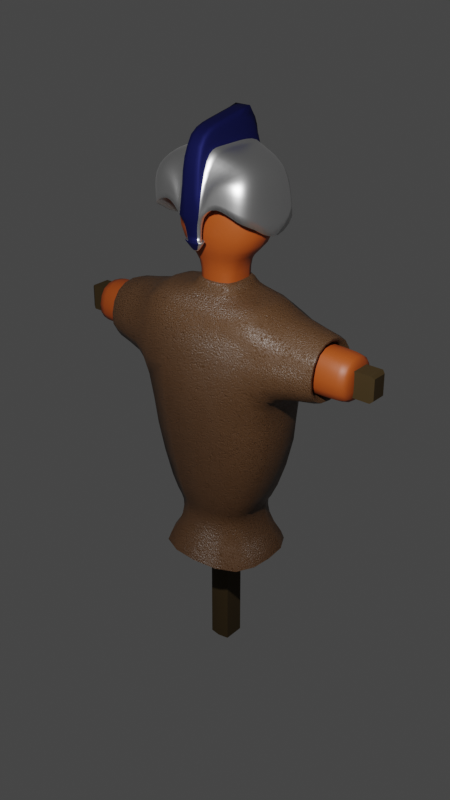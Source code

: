 # Source: Trainingspuppe3.0.blend  (saved by Blender 2.92.15; exported with 4.5.12 LTS)
import bpy
from mathutils import Matrix  # noqa: F401  (used for matrix-valued properties, if any)

bpy.ops.wm.read_factory_settings(use_empty=True)
scene = bpy.context.scene
scene.name = 'Scene'

# ---- collections
col_collection = bpy.data.collections.new('Collection'); scene.collection.children.link(col_collection)

# ---- images (referenced by path relative to the original .blend; pixels are not part of the script)
import os
ASSET_DIR = os.environ.get("B2B_ASSET_DIR", "")  # directory of the original .blend (textures are referenced by path, not embedded)
HERE = os.path.dirname(os.path.abspath(__file__))  # packed textures are extracted next to this script under _unpacked/

def load_image(name, relpath, width, height, colorspace="sRGB"):
    """Load a texture the original file referenced (path relative to the .blend, or extracted next to this script)."""
    p = next((c for c in (os.path.join(HERE, relpath), os.path.join(ASSET_DIR, relpath)) if relpath and os.path.exists(c)), "")
    if p:
        img = bpy.data.images.load(p, check_existing=True)
        img.name = name
    else:  # same state as the original file: an image datablock whose file is absent (Cycles renders it pink)
        img = bpy.data.images.new(name, width, height)
        img.source = "FILE"
        img.filepath = "//" + (relpath or name)
    img.colorspace_settings.name = colorspace
    return img
img_doll_leather_normal = load_image('Doll_Leather_Normal', 'Doll_Leather_Normal.png', 1024, 1024, 'sRGB')

# ---- materials (node trees are filled in below, after node groups)
mat_leather = bpy.data.materials.new('Leather')
mat_material_004 = bpy.data.materials.new('Material.004')
mat_material_004.alpha_threshold = 0.0
mat_material_004.line_color = (0.0, 0.0, 0.0, 1.0)
mat_material_005 = bpy.data.materials.new('Material.005')
mat_material_001 = bpy.data.materials.new('Material.001')
mat_material_002 = bpy.data.materials.new('Material.002')

# ---- node groups
ng_auto_smooth = bpy.data.node_groups.new('Auto Smooth', 'GeometryNodeTree')
_s = ng_auto_smooth.interface.new_socket(name='Geometry', in_out='OUTPUT', socket_type='NodeSocketGeometry')
_s = ng_auto_smooth.interface.new_socket(name='Geometry', in_out='INPUT', socket_type='NodeSocketGeometry')
_s = ng_auto_smooth.interface.new_socket(name='Angle', in_out='INPUT', socket_type='NodeSocketFloat')
_s.subtype = 'ANGLE'
_s.min_value = 0.0
_s.max_value = 3.142
ng_auto_smooth.is_modifier = True
_N = ng_auto_smooth.nodes; _L = ng_auto_smooth.links
n0 = _N.new('NodeGroupOutput'); n0.name = 'Group Output'; n0.location = (480, -100)
n1 = _N.new('NodeGroupInput'); n1.name = 'Group Input'; n1.location = (-420, -300)
n2 = _N.new('NodeGroupInput'); n2.name = 'Group Input.001'; n2.location = (-60, -100)
n3 = _N.new('GeometryNodeSetShadeSmooth'); n3.name = 'Set Shade Smooth'; n3.location = (120, -100)
n3.domain = 'EDGE'
n4 = _N.new('GeometryNodeSetShadeSmooth'); n4.name = 'Set Shade Smooth.001'; n4.location = (300, -100)
n5 = _N.new('GeometryNodeInputMeshEdgeAngle'); n5.name = 'Edge Angle'; n5.location = (-420, -220)
n6 = _N.new('GeometryNodeInputEdgeSmooth'); n6.name = 'Is Edge Smooth'; n6.location = (-60, -160)
n7 = _N.new('GeometryNodeInputShadeSmooth'); n7.name = 'Is Face Smooth'; n7.location = (-240, -340)
n8 = _N.new('FunctionNodeBooleanMath'); n8.name = 'Boolean Math'; n8.location = (-60, -220)
n9 = _N.new('FunctionNodeCompare'); n9.name = 'Compare'; n9.location = (-240, -180)
n9.operation = 'LESS_EQUAL'
_L.new(n5.outputs[0], n9.inputs[0])
_L.new(n4.outputs[0], n0.inputs[0])
_L.new(n1.outputs[1], n9.inputs[1])
_L.new(n9.outputs[0], n8.inputs[0])
_L.new(n7.outputs[0], n8.inputs[1])
_L.new(n2.outputs[0], n3.inputs[0])
_L.new(n6.outputs[0], n3.inputs[1])
_L.new(n3.outputs[0], n4.inputs[0])
_L.new(n8.outputs[0], n3.inputs[2])
n0.is_active_output = True

# ---- material node trees
mat_leather.use_nodes = True; mat_leather.node_tree.nodes.clear()
_N = mat_leather.node_tree.nodes; _L = mat_leather.node_tree.links
n0 = _N.new('ShaderNodeMapping'); n0.name = 'Mapping'; n0.location = (-613, 288)
n0.width = 240
n1 = _N.new('ShaderNodeTexCoord'); n1.name = 'Texture Coordinate'; n1.location = (-823, 271)
n2 = _N.new('ShaderNodeMix'); n2.name = 'Mix'; n2.location = (-83, 139)
n2.data_type = 'RGBA'
n2.inputs[0].default_value = 0.9
n3 = _N.new('ShaderNodeValToRGB'); n3.name = 'ColorRamp'; n3.location = (393, 97)
while len(n3.color_ramp.elements) > 1: n3.color_ramp.elements.remove(n3.color_ramp.elements[-1])
n3.color_ramp.elements[0].position = 0.0; n3.color_ramp.elements[0].color = (0.0, 0.0, 0.0, 1.0)
_e = n3.color_ramp.elements.new(0.05455); _e.color = (1.0, 1.0, 1.0, 1.0)
n4 = _N.new('ShaderNodeTexNoise'); n4.name = 'Noise Texture'; n4.location = (-294, 265)
n4.inputs[3].default_value = 16.0
n5 = _N.new('ShaderNodeMix'); n5.name = 'Mix.001'; n5.location = (307, 500)
n5.data_type = 'RGBA'
n5.blend_type = 'ADD'
n5.inputs[0].default_value = 1.0
n6 = _N.new('ShaderNodeTexVoronoi'); n6.name = 'Voronoi Texture'; n6.location = (147, 270)
n6.feature = 'DISTANCE_TO_EDGE'
n6.inputs[2].default_value = 30.0
n7 = _N.new('ShaderNodeValToRGB'); n7.name = 'ColorRamp.001'; n7.location = (574, 576)
while len(n7.color_ramp.elements) > 1: n7.color_ramp.elements.remove(n7.color_ramp.elements[-1])
n7.color_ramp.elements[0].position = 0.2; n7.color_ramp.elements[0].color = (0.2542, 0.1523, 0.0652, 1.0)
_e = n7.color_ramp.elements.new(0.4295); _e.color = (0.05635, 0.0224, 0.004837, 1.0)
_e = n7.color_ramp.elements.new(0.6591); _e.color = (0.08044, 0.04028, 0.01861, 1.0)
n8 = _N.new('ShaderNodeBsdfPrincipled'); n8.name = 'Principled BSDF'; n8.location = (1127, 302)
n8.distribution = 'GGX'
n8.subsurface_method = 'BURLEY'
n8.inputs[2].default_value = 0.4
n8.inputs[3].default_value = 1.45
n8.inputs[27].default_value = (0.0, 0.0, 0.0, 1.0)
n8.inputs[28].default_value = 1.0
n9 = _N.new('ShaderNodeOutputMaterial'); n9.name = 'Material Output'; n9.location = (1418, 303)
n10 = _N.new('ShaderNodeBump'); n10.name = 'Bump'; n10.location = (687, 13)
n10.inputs[0].default_value = 0.4
n10.inputs[1].default_value = 1.0
n10.inputs[2].default_value = 1.0
n11 = _N.new('ShaderNodeTexNoise'); n11.name = 'Noise Texture.001'; n11.location = (-294, 523)
n11.inputs[2].default_value = 30.0
n11.inputs[3].default_value = 16.0
n11.inputs[4].default_value = 0.65
n11.inputs[8].default_value = 0.3
n12 = _N.new('ShaderNodeBump'); n12.name = 'Bump.001'; n12.location = (907, -103)
n12.inputs[0].default_value = 0.1
n12.inputs[1].default_value = 1.0
n12.inputs[2].default_value = 1.0
n13 = _N.new('ShaderNodeTexImage'); n13.name = 'Image Texture'; n13.location = (1098, 849)
n13.image = img_doll_leather_normal
_L.new(n0.outputs[0], n4.inputs[0])
_L.new(n1.outputs[3], n0.inputs[0])
_L.new(n4.outputs[1], n2.inputs[6])
_L.new(n2.outputs[2], n6.inputs[0])
_L.new(n0.outputs[0], n2.inputs[7])
_L.new(n10.outputs[0], n12.inputs[4])
_L.new(n6.outputs[0], n3.inputs[0])
_L.new(n3.outputs[0], n10.inputs[3])
_L.new(n0.outputs[0], n11.inputs[0])
_L.new(n11.outputs[0], n5.inputs[6])
_L.new(n7.outputs[0], n8.inputs[0])
_L.new(n5.outputs[2], n7.inputs[0])
_L.new(n6.outputs[0], n5.inputs[7])
_L.new(n8.outputs[0], n9.inputs[0])
_L.new(n12.outputs[0], n8.inputs[5])
_L.new(n11.outputs[0], n12.inputs[3])
n9.is_active_output = True
mat_material_004.use_nodes = True; mat_material_004.node_tree.nodes.clear()
_N = mat_material_004.node_tree.nodes; _L = mat_material_004.node_tree.links
n0 = _N.new('ShaderNodeOutputMaterial'); n0.name = 'Material Output'; n0.location = (300, 300)
n1 = _N.new('ShaderNodeBsdfPrincipled'); n1.name = 'Principled BSDF'; n1.location = (10, 300)
n1.distribution = 'GGX'
n1.subsurface_method = 'BURLEY'
n1.inputs[1].default_value = 1.0
n1.inputs[2].default_value = 0.4
n1.inputs[3].default_value = 1.45
n1.inputs[27].default_value = (0.0, 0.0, 0.0, 1.0)
n1.inputs[28].default_value = 1.0
_L.new(n1.outputs[0], n0.inputs[0])
n0.is_active_output = True
mat_material_005.use_nodes = True; mat_material_005.node_tree.nodes.clear()
_N = mat_material_005.node_tree.nodes; _L = mat_material_005.node_tree.links
n0 = _N.new('ShaderNodeBsdfPrincipled'); n0.name = 'Principled BSDF'; n0.location = (10, 300)
n0.distribution = 'GGX'
n0.subsurface_method = 'BURLEY'
n0.inputs[0].default_value = (0.004629, 0.00657, 0.06371, 1.0)
n0.inputs[1].default_value = 0.7642
n0.inputs[2].default_value = 0.7075
n0.inputs[3].default_value = 1.45
n0.inputs[13].default_value = 0.3868
n0.inputs[27].default_value = (0.0, 0.0, 0.0, 1.0)
n0.inputs[28].default_value = 1.0
n1 = _N.new('ShaderNodeOutputMaterial'); n1.name = 'Material Output'; n1.location = (300, 300)
_L.new(n0.outputs[0], n1.inputs[0])
n1.is_active_output = True
mat_material_001.use_nodes = True; mat_material_001.node_tree.nodes.clear()
_N = mat_material_001.node_tree.nodes; _L = mat_material_001.node_tree.links
n0 = _N.new('ShaderNodeBsdfPrincipled'); n0.name = 'Principled BSDF'; n0.location = (10, 300)
n0.distribution = 'GGX'
n0.subsurface_method = 'BURLEY'
n0.inputs[0].default_value = (0.03106, 0.01827, 0.003476, 1.0)
n0.inputs[2].default_value = 0.8158
n0.inputs[3].default_value = 1.45
n0.inputs[13].default_value = 0.307
n0.inputs[27].default_value = (0.0, 0.0, 0.0, 1.0)
n0.inputs[28].default_value = 1.0
n1 = _N.new('ShaderNodeOutputMaterial'); n1.name = 'Material Output'; n1.location = (300, 300)
_L.new(n0.outputs[0], n1.inputs[0])
n1.is_active_output = True
mat_material_002.use_nodes = True; mat_material_002.node_tree.nodes.clear()
_N = mat_material_002.node_tree.nodes; _L = mat_material_002.node_tree.links
n0 = _N.new('ShaderNodeBsdfPrincipled'); n0.name = 'Principled BSDF'; n0.location = (10, 300)
n0.distribution = 'GGX'
n0.subsurface_method = 'BURLEY'
n0.inputs[0].default_value = (0.3032, 0.05295, 0.005225, 1.0)
n0.inputs[3].default_value = 1.45
n0.inputs[27].default_value = (0.0, 0.0, 0.0, 1.0)
n0.inputs[28].default_value = 1.0
n1 = _N.new('ShaderNodeOutputMaterial'); n1.name = 'Material Output'; n1.location = (300, 300)
_L.new(n0.outputs[0], n1.inputs[0])
n1.is_active_output = True

# ---- world
world_world = bpy.data.worlds.new('World'); scene.world = world_world
world_world.use_nodes = True; world_world.node_tree.nodes.clear()
_N = world_world.node_tree.nodes; _L = world_world.node_tree.links
n0 = _N.new('ShaderNodeOutputWorld'); n0.name = 'World Output'; n0.location = (300, 300)
n1 = _N.new('ShaderNodeBackground'); n1.name = 'Background'; n1.location = (10, 300)
n1.inputs[0].default_value = (0.05088, 0.05088, 0.05088, 1.0)
_L.new(n1.outputs[0], n0.inputs[0])
n0.is_active_output = True
world_world.color = (0.05088, 0.05088, 0.05088)
world_world.use_sun_shadow = False
world_world.sun_shadow_jitter_overblur = 0.0

# ---- lights
light_point = bpy.data.lights.new('Point', 'POINT')
light_point.transmission_factor = 0.0
light_point.energy = 1e+04
light_point.shadow_soft_size = 0.25
light_point.shadow_maximum_resolution = 0.006
light_point.use_absolute_resolution = True

# ---- meshes
me_cube = bpy.data.meshes.new('Cube')
me_cube.from_pydata([(0.2323, 0.1972, 2.995), (0.2323, -0.2, 2.995), (-0.2322, 0.1972, 2.995), (-0.2322, -0.2, 2.995), (1.487, 1.27, 2.742), (1.487, -1.273, 2.742), (-1.487, 1.27, 2.742), (-1.487, -1.273, 2.742), (1.019, 0.8698, 3.419), (1.019, -0.8725, 3.419), (-1.019, 0.8698, 3.419), (-1.019, -0.8725, 3.419), (0.8597, -0.7365, 2.967), (-0.8597, -0.7365, 2.967), (-0.8597, 0.7338, 2.967), (0.8597, 0.7338, 2.967), (0.9138, 0.7801, 3.95), (0.9138, -0.7828, 3.95), (-0.9138, 0.7801, 3.95), (-0.9138, -0.7828, 3.95), (0.9688, 0.8271, 4.232), (0.9688, -0.8298, 4.232), (-0.9688, 0.8271, 4.232), (-0.9688, -0.8298, 4.232), (1.226, 0.9016, 4.528), (1.226, -0.9044, 4.528), (-1.226, 0.9016, 4.528), (-1.226, -0.9044, 4.528), (1.7, 1.058, 6.237), (1.7, -1.06, 6.237), (-1.7, 1.058, 6.237), (-1.7, -1.06, 6.237), (1.7, 1.058, 7.48), (1.7, -1.172, 7.459), (-1.7, 1.058, 7.48), (-1.7, -1.172, 7.459), (1.138, 0.6505, 9.679), (1.138, -0.6532, 9.679), (-1.138, 0.6505, 9.679), (-1.138, -0.6532, 9.679), (-1.494, 0.854, 9.626), (1.495, 0.854, 9.614), (1.495, -1.212, 9.614), (-1.494, -1.212, 9.626), (1.929, 0.9102, 7.737), (1.929, -0.9129, 7.737), (-1.899, -0.9129, 7.743), (-1.899, 0.9102, 7.743), (1.766, 0.735, 9.284), (1.766, -0.7377, 9.284), (-1.795, 0.735, 9.294), (-1.795, -0.7377, 9.294), (2.949, 0.7447, 7.882), (2.949, -0.7474, 7.882), (-2.949, -0.7498, 7.88), (-2.949, 0.7471, 7.88), (2.949, 0.6013, 9.155), (2.949, -0.604, 9.155), (-2.949, 0.6033, 9.157), (-2.949, -0.606, 9.157), (2.767, 0.5349, 8.061), (2.767, -0.5376, 8.061), (-2.767, -0.5376, 8.061), (-2.767, 0.5349, 8.061), (2.767, 0.4318, 8.976), (2.767, -0.4346, 9.125), (-2.767, 0.4318, 8.976), (-2.767, -0.4346, 8.976), (0.6117, -0.597, 9.779), (-0.6117, -0.597, 9.779), (0.6117, 0.5942, 9.779), (-0.6117, 0.5942, 9.779), (1.039e-05, -0.2332, 2.995), (1.039e-05, 0.2305, 2.995), (1.039e-05, -1.486, 2.742), (1.039e-05, 1.483, 2.742), (1.039e-05, -1.018, 3.419), (1.039e-05, 1.016, 3.419), (1.039e-05, 0.8569, 2.967), (1.039e-05, -0.8597, 2.967), (1.039e-05, -0.9137, 3.95), (1.039e-05, 0.911, 3.95), (1.039e-05, -0.9686, 4.232), (1.039e-05, 0.9659, 4.232), (1.039e-05, -1.056, 4.528), (1.039e-05, 1.053, 4.528), (1.039e-05, -1.238, 6.237), (1.039e-05, 1.235, 6.237), (1.039e-05, -1.477, 7.517), (1.039e-05, 1.235, 7.48), (1.039e-05, -0.7624, 9.679), (1.039e-05, 0.7597, 9.679), (1.039e-05, -1.355, 9.249), (1.039e-05, 0.9973, 8.998), (1.039e-05, -0.6967, 9.779), (1.039e-05, 0.694, 9.779), (0.2323, -0.00136, 2.995), (-0.2322, -0.00136, 2.995), (1.645, -0.00136, 2.742), (-1.645, -0.00136, 2.742), (1.019, -0.00136, 3.419), (-1.019, -0.00136, 3.419), (0.8597, -0.00136, 2.967), (-0.8597, -0.00136, 2.967), (0.9138, -0.00136, 3.95), (-0.9138, -0.00136, 3.95), (0.9688, -0.00136, 4.232), (-0.9688, -0.00136, 4.232), (1.226, -0.00136, 4.528), (-1.226, -0.00136, 4.528), (1.881, -0.00136, 6.237), (-1.881, -0.00136, 6.237), (1.7, -0.00136, 7.288), (-1.7, -0.00136, 7.261), (1.323, -0.00136, 9.679), (-1.323, -0.00136, 9.679), (-1.494, -0.00136, 9.743), (1.495, -0.00136, 9.727), (1.929, -0.00136, 7.655), (-1.899, -0.00136, 7.564), (-1.795, -0.00136, 9.473), (1.766, -0.00136, 9.535), (2.949, -0.00136, 7.676), (-2.949, -0.00136, 7.733), (-2.949, -0.00136, 9.304), (2.949, -0.00136, 9.362), (2.767, -0.00136, 7.913), (-2.767, -0.00136, 7.956), (-2.767, -0.00136, 9.082), (2.767, -0.00136, 9.125), (0.6117, -0.00136, 9.779), (-0.6117, -0.00136, 9.779), (0.5548, -0.5415, 9.987), (-0.5548, -0.5415, 9.987), (0.5548, 0.5388, 9.987), (-0.5548, 0.5388, 9.987), (1.039e-05, -0.632, 9.987), (1.039e-05, 0.6293, 9.987), (0.5548, -0.00136, 9.987), (-0.5548, -0.00136, 9.987), (1.518, 0.9815, 8.519), (1.518, -1.231, 8.519), (-1.518, 0.9815, 8.519), (-1.518, -1.231, 8.519), (1.847, 1.057, 8.511), (1.847, -1.06, 8.511), (-1.847, 1.057, 8.519), (-1.847, -1.06, 8.519), (2.949, 0.8649, 8.519), (2.949, -0.8677, 8.519), (-2.949, 0.8678, 8.519), (-2.949, -0.8705, 8.519), (2.767, 0.6214, 8.519), (2.767, -0.6241, 8.519), (-2.767, 0.6214, 8.519), (-2.767, -0.6241, 8.519), (1.039e-05, 1.188, 8.519), (1.039e-05, -1.349, 8.519), (-3.012, -0.5141, 9.06), (-3.012, -0.6361, 7.977), (-3.012, 0.6334, 7.977), (-3.012, 0.5114, 9.06), (-3.012, -0.00136, 9.185), (-3.012, -0.00136, 7.852), (-3.012, 0.7357, 8.519), (-3.012, -0.7384, 8.519), (2.982, 0.5241, 9.073), (2.982, 0.6491, 7.964), (2.982, -0.6518, 7.964), (2.982, -0.5268, 9.149), (2.982, -0.00136, 9.254), (2.982, -0.00136, 7.784), (2.982, -0.7566, 8.519), (2.982, 0.7539, 8.519), (-0.4685, -0.4575, 10.0), (-0.4685, -0.00136, 10.0), (0.4685, -0.00136, 10.0), (0.4685, -0.4575, 10.0), (-0.4685, 0.4548, 10.0), (1.039e-05, 0.5312, 10.0), (0.4685, 0.4548, 10.0), (1.039e-05, -0.5339, 10.0)], [], [(79, 12, 5, 74), (99, 7, 11, 101), (103, 13, 7, 99), (102, 15, 4, 98), (78, 14, 6, 75), (101, 11, 19, 105), (74, 5, 9, 76), (75, 6, 10, 77), (98, 4, 8, 100), (73, 2, 14, 78), (96, 0, 15, 102), (97, 3, 13, 103), (72, 1, 12, 79), (105, 19, 23, 107), (76, 9, 17, 80), (77, 10, 18, 81), (100, 8, 16, 104), (82, 21, 25, 84), (80, 17, 21, 82), (81, 18, 22, 83), (104, 16, 20, 106), (85, 26, 30, 87), (83, 22, 26, 85), (106, 20, 24, 108), (107, 23, 27, 109), (111, 31, 35, 113), (108, 24, 28, 110), (109, 27, 31, 111), (84, 25, 29, 86), (93, 40, 38, 91), (86, 29, 33, 88), (87, 30, 34, 89), (110, 28, 32, 112), (114, 36, 70, 130), (117, 41, 36, 114), (116, 43, 39, 115), (92, 42, 37, 90), (157, 141, 42, 92), (141, 33, 45, 145), (142, 34, 47, 146), (156, 142, 40, 93), (147, 51, 59, 151), (121, 49, 57, 125), (112, 32, 44, 118), (116, 40, 50, 120), (143, 43, 51, 147), (113, 35, 46, 119), (140, 41, 48, 144), (117, 42, 49, 121), (171, 167, 60, 126), (173, 166, 64, 152), (145, 45, 53, 149), (119, 46, 54, 123), (120, 50, 58, 124), (146, 47, 55, 150), (144, 48, 56, 148), (118, 44, 52, 122), (170, 169, 65, 129), (165, 158, 67, 155), (172, 168, 61, 153), (163, 159, 62, 127), (162, 161, 66, 128), (164, 160, 63, 154), (130, 70, 134, 138), (115, 39, 69, 131), (90, 37, 68, 94), (91, 38, 71, 95), (36, 91, 95, 70), (39, 90, 94, 69), (71, 131, 139, 135), (140, 156, 93, 41), (143, 157, 92, 43), (43, 92, 90, 39), (28, 87, 89, 32), (31, 86, 88, 35), (41, 93, 91, 36), (27, 84, 86, 31), (20, 83, 85, 24), (24, 85, 87, 28), (16, 81, 83, 20), (19, 80, 82, 23), (23, 82, 84, 27), (8, 77, 81, 16), (11, 76, 80, 19), (3, 72, 79, 13), (0, 73, 78, 15), (4, 75, 77, 8), (7, 74, 76, 11), (15, 78, 75, 4), (13, 79, 74, 7), (95, 71, 135, 137), (38, 115, 131, 71), (69, 94, 136, 133), (158, 162, 128, 67), (160, 163, 127, 63), (166, 170, 129, 64), (45, 118, 122, 53), (51, 120, 124, 59), (47, 119, 123, 55), (168, 171, 126, 61), (41, 117, 121, 48), (34, 113, 119, 47), (43, 116, 120, 51), (33, 112, 118, 45), (48, 121, 125, 56), (40, 116, 115, 38), (42, 117, 114, 37), (37, 114, 130, 68), (29, 110, 112, 33), (26, 109, 111, 30), (25, 108, 110, 29), (30, 111, 113, 34), (22, 107, 109, 26), (21, 106, 108, 25), (17, 104, 106, 21), (9, 100, 104, 17), (18, 105, 107, 22), (2, 97, 103, 14), (1, 96, 102, 12), (5, 98, 100, 9), (10, 101, 105, 18), (12, 102, 98, 5), (14, 103, 99, 6), (6, 99, 101, 10), (70, 95, 137, 134), (131, 69, 133, 139), (94, 68, 132, 136), (68, 130, 138, 132), (35, 88, 157, 143), (32, 89, 156, 140), (161, 164, 154, 66), (169, 172, 153, 65), (159, 165, 155, 62), (44, 144, 148, 52), (50, 146, 150, 58), (49, 145, 149, 57), (167, 173, 152, 60), (32, 140, 144, 44), (35, 143, 147, 46), (46, 147, 151, 54), (89, 34, 142, 156), (40, 142, 146, 50), (42, 141, 145, 49), (88, 33, 141, 157), (72, 3, 97, 2, 73, 0, 96, 1), (54, 151, 165, 159), (58, 150, 164, 161), (55, 123, 163, 160), (59, 124, 162, 158), (150, 55, 160, 164), (124, 58, 161, 162), (123, 54, 159, 163), (151, 59, 158, 165), (52, 148, 173, 167), (57, 149, 172, 169), (53, 122, 171, 168), (56, 125, 170, 166), (149, 53, 168, 172), (125, 57, 169, 170), (148, 56, 166, 173), (122, 52, 167, 171), (136, 132, 177, 181), (138, 134, 180, 176), (133, 136, 181, 174), (135, 139, 175, 178), (134, 137, 179, 180), (137, 135, 178, 179), (132, 138, 176, 177), (139, 133, 174, 175)])
me_cube.polygons.foreach_set('use_smooth', [True] * 169)
_k = {(61, 126): 0.49804, (63, 127): 0.49804, (60, 152): 0.49804, (61, 153): 0.49804, (66, 154): 0.49804, (67, 155): 0.49804, (66, 128): 0.49804, (65, 129): 0.49804, (60, 126): 0.49804, (62, 127): 0.49804, (67, 128): 0.49804, (64, 129): 0.49804, (64, 152): 0.49804, (65, 153): 0.49804, (63, 154): 0.49804, (62, 155): 0.49804, (177, 181): 0.49804, (176, 180): 0.49804, (174, 181): 0.49804, (175, 178): 0.49804, (179, 180): 0.49804, (178, 179): 0.49804, (176, 177): 0.49804, (174, 175): 0.49804}
me_cube.attributes.new('crease_edge', 'FLOAT', 'EDGE').data.foreach_set('value', [_k.get((min(e.vertices), max(e.vertices)), 0.0) for e in me_cube.edges])
_uv = me_cube.uv_layers.new(name='UVMap')
_uv.uv.foreach_set('vector', [0.1836, 0.7153, 0.1821, 0.6473, 0.2305, 0.6013, 0.233, 0.719, 0.6676, 0.821, 0.6745, 0.7204, 0.7396, 0.7521, 0.7396, 0.821, 0.108, 0.7739, 0.1657, 0.781, 0.2021, 0.8325, 0.1008, 0.8325, 0.1244, 0.6402, 0.06675, 0.6331, 0.03094, 0.5768, 0.1322, 0.5768, 0.04886, 0.6988, 0.0503, 0.7668, 0.002494, 0.808, 0.0, 0.6903, 0.7396, 0.821, 0.7396, 0.7521, 0.7791, 0.7592, 0.7791, 0.8209, 0.6969, 0.0006087, 0.8154, 0.0009449, 0.7807, 0.05404, 0.6995, 0.05381, 0.2331, 0.0, 0.3511, 0.001365, 0.3149, 0.05699, 0.234, 0.05605, 0.5671, 0.5442, 0.6676, 0.5444, 0.6358, 0.5986, 0.5669, 0.5986, 0.09798, 0.7051, 0.09837, 0.7235, 0.0503, 0.7668, 0.04886, 0.6988, 0.1184, 0.6893, 0.1028, 0.6874, 0.06675, 0.6331, 0.1244, 0.6402, 0.114, 0.7254, 0.1295, 0.7273, 0.1657, 0.781, 0.108, 0.7739, 0.1344, 0.7096, 0.134, 0.6912, 0.1821, 0.6473, 0.1836, 0.7153, 0.7791, 0.8209, 0.7791, 0.7592, 0.7952, 0.7554, 0.7952, 0.8209, 0.6995, 0.05381, 0.7807, 0.05404, 0.7728, 0.09596, 0.7, 0.09576, 0.234, 0.05605, 0.3149, 0.05699, 0.3067, 0.0994, 0.2341, 0.09856, 0.5669, 0.5986, 0.6358, 0.5986, 0.6287, 0.6408, 0.5669, 0.6408, 0.6996, 0.118, 0.7768, 0.1183, 0.7965, 0.1418, 0.699, 0.1415, 0.7, 0.09576, 0.7728, 0.09596, 0.7768, 0.1183, 0.6996, 0.118, 0.2341, 0.09856, 0.3067, 0.0994, 0.3108, 0.1213, 0.2339, 0.1204, 0.5669, 0.6408, 0.6287, 0.6408, 0.6324, 0.6629, 0.5669, 0.6629, 0.2336, 0.1433, 0.3309, 0.1443, 0.3675, 0.2782, 0.2328, 0.277, 0.2339, 0.1204, 0.3108, 0.1213, 0.3309, 0.1443, 0.2336, 0.1433, 0.5669, 0.6629, 0.6324, 0.6629, 0.6384, 0.686, 0.567, 0.686, 0.4101, 0.6482, 0.4101, 0.5827, 0.4335, 0.5768, 0.4335, 0.6482, 0.7518, 0.6361, 0.7604, 0.5525, 0.8408, 0.5442, 0.8271, 0.6366, 0.567, 0.686, 0.6384, 0.686, 0.6509, 0.8203, 0.5672, 0.8201, 0.6682, 0.6357, 0.6687, 0.5643, 0.7604, 0.5525, 0.7518, 0.6361, 0.699, 0.1415, 0.7965, 0.1418, 0.8325, 0.2772, 0.6975, 0.2768, 0.2326, 0.4961, 0.3509, 0.5465, 0.3231, 0.5519, 0.233, 0.5511, 0.6975, 0.2768, 0.8325, 0.2772, 0.8315, 0.3738, 0.6957, 0.3781, 0.2328, 0.277, 0.3675, 0.2782, 0.3672, 0.3762, 0.2324, 0.375, 0.5672, 0.8201, 0.6509, 0.8203, 0.6509, 0.9186, 0.5671, 0.9034, 0.3439, 0.5907, 0.3949, 0.6051, 0.3915, 0.6469, 0.3449, 0.6471, 0.3444, 0.5772, 0.4101, 0.5768, 0.3949, 0.6051, 0.3439, 0.5907, 0.3443, 0.8135, 0.2482, 0.8135, 0.2926, 0.7853, 0.3436, 0.7997, 0.233, 0.6946, 0.2484, 0.5772, 0.2928, 0.6054, 0.2841, 0.6954, 0.6962, 0.4572, 0.8165, 0.4576, 0.8145, 0.5442, 0.6959, 0.5149, 0.8165, 0.4576, 0.8315, 0.3738, 0.851, 0.3958, 0.8435, 0.457, 0.3527, 0.4585, 0.3672, 0.3762, 0.3832, 0.3978, 0.3786, 0.4581, 0.2323, 0.4572, 0.3527, 0.4585, 0.3509, 0.5465, 0.2326, 0.4961, 0.5522, 0.4564, 0.558, 0.5176, 0.4679, 0.5063, 0.4665, 0.456, 0.9057, 0.7808, 0.9062, 0.7204, 1.0, 0.7299, 0.9995, 0.7793, 0.5671, 0.9034, 0.6509, 0.9186, 0.6393, 0.9386, 0.5672, 0.9321, 0.4504, 0.9168, 0.4372, 0.9836, 0.4031, 0.9714, 0.4196, 0.9143, 0.377, 0.8135, 0.4504, 0.8208, 0.4125, 0.8553, 0.3615, 0.8257, 0.7952, 0.813, 0.7974, 0.7204, 0.816, 0.7409, 0.8141, 0.813, 0.1128, 0.4582, 0.1147, 0.5453, 0.09358, 0.52, 0.08659, 0.4571, 0.9293, 0.6107, 0.9293, 0.7068, 0.8994, 0.6718, 0.9138, 0.612, 0.4335, 0.7291, 0.4339, 0.6762, 0.4511, 0.6841, 0.4508, 0.7277, 0.2138, 0.8765, 0.2147, 0.8325, 0.2323, 0.84, 0.2315, 0.8763, 0.8435, 0.457, 0.851, 0.3958, 0.9324, 0.4074, 0.9315, 0.4578, 0.8141, 0.813, 0.816, 0.7409, 0.8997, 0.7538, 0.8981, 0.813, 0.9965, 0.8954, 0.9969, 0.9511, 0.906, 0.9389, 0.9057, 0.8932, 0.3786, 0.4581, 0.3832, 0.3978, 0.4665, 0.4097, 0.4661, 0.4593, 0.08659, 0.4571, 0.09358, 0.52, 0.0004513, 0.5105, 0.0, 0.4588, 0.1733, 0.9046, 0.1742, 0.9767, 0.09586, 0.9636, 0.09363, 0.9046, 0.9484, 0.3226, 0.9499, 0.3641, 0.9332, 0.357, 0.9329, 0.3228, 0.1742, 0.8739, 0.1746, 0.8325, 0.1942, 0.8395, 0.1938, 0.8745, 0.9496, 0.04836, 0.95, 0.09271, 0.9332, 0.08577, 0.9329, 0.04921, 0.4526, 0.6278, 0.4529, 0.6762, 0.4337, 0.6675, 0.4335, 0.6266, 0.4101, 0.7601, 0.4115, 0.7196, 0.4316, 0.7258, 0.4304, 0.7601, 0.2128, 0.8755, 0.2138, 0.9182, 0.195, 0.9117, 0.1942, 0.8756, 0.9329, 0.1398, 0.9329, 0.09271, 0.9494, 0.0971, 0.9494, 0.1398, 0.3436, 0.7997, 0.2926, 0.7853, 0.2981, 0.7439, 0.3448, 0.7438, 0.2841, 0.6954, 0.2928, 0.6054, 0.2982, 0.6472, 0.2904, 0.6956, 0.233, 0.5511, 0.3231, 0.5519, 0.2817, 0.56, 0.2331, 0.5594, 0.1433, 0.5517, 0.233, 0.5511, 0.2331, 0.5594, 0.185, 0.5599, 0.2926, 0.7853, 0.2841, 0.6954, 0.2904, 0.6956, 0.2981, 0.7439, 0.9329, 0.2811, 0.9329, 0.234, 0.9491, 0.234, 0.9491, 0.2767, 0.1128, 0.4582, 0.2323, 0.4572, 0.2326, 0.4961, 0.1147, 0.5453, 0.5772, 0.4566, 0.6962, 0.4572, 0.6959, 0.5149, 0.5789, 0.5442, 0.2482, 0.8135, 0.233, 0.6946, 0.2841, 0.6954, 0.2926, 0.7853, 0.09884, 0.2779, 0.2328, 0.277, 0.2324, 0.375, 0.09851, 0.3759, 0.5645, 0.2761, 0.6975, 0.2768, 0.6957, 0.3781, 0.5635, 0.3727, 0.1147, 0.5453, 0.2326, 0.4961, 0.233, 0.5511, 0.1433, 0.5517, 0.6032, 0.1411, 0.699, 0.1415, 0.6975, 0.2768, 0.5645, 0.2761, 0.1577, 0.1211, 0.2339, 0.1204, 0.2336, 0.1433, 0.1371, 0.1441, 0.1371, 0.1441, 0.2336, 0.1433, 0.2328, 0.277, 0.09884, 0.2779, 0.1622, 0.09923, 0.2341, 0.09856, 0.2339, 0.1204, 0.1577, 0.1211, 0.6287, 0.09538, 0.7, 0.09576, 0.6996, 0.118, 0.624, 0.1176, 0.624, 0.1176, 0.6996, 0.118, 0.699, 0.1415, 0.6032, 0.1411, 0.1539, 0.0568, 0.234, 0.05605, 0.2341, 0.09856, 0.1622, 0.09923, 0.62, 0.05339, 0.6995, 0.05381, 0.7, 0.09576, 0.6287, 0.09538, 0.1295, 0.7273, 0.1344, 0.7096, 0.1836, 0.7153, 0.1657, 0.781, 0.1028, 0.6874, 0.09798, 0.7051, 0.04886, 0.6988, 0.06675, 0.6331, 0.1161, 0.001089, 0.2331, 0.0, 0.234, 0.05605, 0.1539, 0.0568, 0.5809, 0.0, 0.6969, 0.0006087, 0.6995, 0.05381, 0.62, 0.05339, 0.06675, 0.6331, 0.04886, 0.6988, 0.0, 0.6903, 0.03094, 0.5768, 0.1657, 0.781, 0.1836, 0.7153, 0.233, 0.719, 0.2021, 0.8325, 0.2331, 0.5594, 0.2817, 0.56, 0.2773, 0.5768, 0.2332, 0.5762, 0.3947, 0.785, 0.3436, 0.7997, 0.3448, 0.7438, 0.3914, 0.7436, 0.9458, 0.5442, 0.9457, 0.5918, 0.9293, 0.5922, 0.9293, 0.549, 0.4115, 0.8006, 0.4101, 0.7601, 0.4304, 0.7601, 0.4316, 0.7943, 0.4529, 0.5768, 0.4526, 0.6278, 0.4335, 0.6266, 0.4337, 0.5835, 0.9499, 0.2811, 0.9484, 0.3226, 0.9329, 0.3228, 0.9342, 0.2885, 0.1742, 0.8325, 0.1733, 0.9046, 0.09363, 0.9046, 0.09586, 0.8456, 0.9969, 0.8357, 0.9965, 0.8954, 0.9057, 0.8932, 0.906, 0.8442, 0.816, 0.8851, 0.8141, 0.813, 0.8981, 0.813, 0.8997, 0.8722, 0.4339, 0.778, 0.4335, 0.7291, 0.4508, 0.7277, 0.4511, 0.7681, 0.9141, 0.5442, 0.9293, 0.6107, 0.9138, 0.612, 0.8886, 0.5559, 0.7976, 0.8967, 0.7952, 0.813, 0.8141, 0.813, 0.816, 0.8851, 0.4504, 0.8208, 0.4504, 0.9168, 0.4196, 0.9143, 0.4125, 0.8553, 0.4746, 0.9169, 0.5671, 0.9034, 0.5672, 0.9321, 0.4951, 0.9386, 0.9062, 0.8357, 0.9057, 0.7808, 0.9995, 0.7793, 1.0, 0.8242, 0.41, 0.813, 0.3443, 0.8135, 0.3436, 0.7997, 0.3947, 0.785, 0.2484, 0.5772, 0.3444, 0.5772, 0.3439, 0.5907, 0.2928, 0.6054, 0.2928, 0.6054, 0.3439, 0.5907, 0.3449, 0.6471, 0.2982, 0.6472, 0.4834, 0.8203, 0.5672, 0.8201, 0.5671, 0.9034, 0.4746, 0.9169, 0.6676, 0.7071, 0.6682, 0.6357, 0.7518, 0.6361, 0.759, 0.7199, 0.4956, 0.686, 0.567, 0.686, 0.5672, 0.8201, 0.4834, 0.8203, 0.759, 0.7199, 0.7518, 0.6361, 0.8271, 0.6366, 0.8408, 0.7204, 0.4101, 0.7137, 0.4101, 0.6482, 0.4335, 0.6482, 0.4335, 0.7196, 0.5014, 0.6629, 0.5669, 0.6629, 0.567, 0.686, 0.4956, 0.686, 0.5051, 0.6408, 0.5669, 0.6408, 0.5669, 0.6629, 0.5014, 0.6629, 0.4981, 0.5986, 0.5669, 0.5986, 0.5669, 0.6408, 0.5051, 0.6408, 0.7791, 0.8827, 0.7791, 0.8209, 0.7952, 0.8209, 0.7952, 0.8864, 0.09837, 0.7235, 0.114, 0.7254, 0.108, 0.7739, 0.0503, 0.7668, 0.134, 0.6912, 0.1184, 0.6893, 0.1244, 0.6402, 0.1821, 0.6473, 0.4665, 0.5444, 0.5671, 0.5442, 0.5669, 0.5986, 0.4981, 0.5986, 0.7396, 0.8899, 0.7396, 0.821, 0.7791, 0.8209, 0.7791, 0.8827, 0.1821, 0.6473, 0.1244, 0.6402, 0.1322, 0.5768, 0.2305, 0.6013, 0.0503, 0.7668, 0.108, 0.7739, 0.1008, 0.8325, 0.002494, 0.808, 0.6745, 0.9215, 0.6676, 0.821, 0.7396, 0.821, 0.7396, 0.8899, 0.185, 0.5599, 0.2331, 0.5594, 0.2332, 0.5762, 0.1896, 0.5767, 0.9329, 0.234, 0.9329, 0.1869, 0.9491, 0.1913, 0.9491, 0.234, 0.9457, 0.5918, 0.9458, 0.6406, 0.9293, 0.6365, 0.9293, 0.5922, 0.9329, 0.1869, 0.9329, 0.1398, 0.9494, 0.1398, 0.9494, 0.1825, 0.5635, 0.3727, 0.6957, 0.3781, 0.6962, 0.4572, 0.5772, 0.4566, 0.09851, 0.3759, 0.2324, 0.375, 0.2323, 0.4572, 0.1128, 0.4582, 0.2138, 0.8325, 0.2128, 0.8755, 0.1942, 0.8756, 0.195, 0.8393, 0.95, 0.0, 0.9496, 0.04836, 0.9329, 0.04921, 0.9332, 0.002513, 0.1746, 0.9172, 0.1742, 0.8739, 0.1938, 0.8745, 0.1942, 0.911, 0.08071, 0.397, 0.08659, 0.4571, 0.0, 0.4588, 0.0004513, 0.4093, 0.375, 0.5211, 0.3786, 0.4581, 0.4661, 0.4593, 0.4665, 0.5112, 0.8388, 0.5179, 0.8435, 0.457, 0.9315, 0.4578, 0.9329, 0.508, 0.2147, 0.9203, 0.2138, 0.8765, 0.2315, 0.8763, 0.2323, 0.9124, 0.09851, 0.3759, 0.1128, 0.4582, 0.08659, 0.4571, 0.08071, 0.397, 0.5635, 0.3727, 0.5772, 0.4566, 0.5522, 0.4564, 0.5492, 0.395, 0.5492, 0.395, 0.5522, 0.4564, 0.4665, 0.456, 0.4674, 0.4054, 0.2324, 0.375, 0.3672, 0.3762, 0.3527, 0.4585, 0.2323, 0.4572, 0.3509, 0.5465, 0.3527, 0.4585, 0.3786, 0.4581, 0.375, 0.5211, 0.9293, 0.7068, 0.8432, 0.7163, 0.8408, 0.7029, 0.8994, 0.6718, 0.6957, 0.3781, 0.8315, 0.3738, 0.8165, 0.4576, 0.6962, 0.4572, 0.1344, 0.7096, 0.1295, 0.7273, 0.114, 0.7254, 0.09837, 0.7235, 0.09798, 0.7051, 0.1028, 0.6874, 0.1184, 0.6893, 0.134, 0.6912, 0.09363, 0.9604, 0.05166, 0.97, 0.05441, 0.9595, 0.09001, 0.9514, 0.009682, 0.8535, 0.05166, 0.8325, 0.05441, 0.843, 0.01881, 0.8608, 0.8997, 0.8722, 0.8981, 0.813, 0.9043, 0.813, 0.9057, 0.8632, 0.009682, 0.9491, 0.0, 0.9013, 0.0106, 0.9013, 0.01881, 0.9419, 0.05166, 0.8325, 0.09363, 0.842, 0.09001, 0.851, 0.05441, 0.843, 0.0, 0.9013, 0.009682, 0.8535, 0.01881, 0.8608, 0.0106, 0.9013, 0.8981, 0.813, 0.8997, 0.7538, 0.9057, 0.7628, 0.9043, 0.813, 0.05166, 0.97, 0.009682, 0.9491, 0.01881, 0.9419, 0.05441, 0.9595, 0.33, 0.9497, 0.2789, 0.9455, 0.2813, 0.937, 0.3258, 0.9408, 0.2615, 0.8201, 0.3155, 0.8135, 0.3132, 0.8219, 0.2604, 0.8262, 0.3615, 0.836, 0.3615, 0.8973, 0.3533, 0.895, 0.3533, 0.8416, 0.236, 0.912, 0.233, 0.8617, 0.2413, 0.864, 0.2439, 0.9078, 0.3155, 0.8135, 0.3615, 0.836, 0.3533, 0.8416, 0.3132, 0.8219, 0.233, 0.8617, 0.2615, 0.8201, 0.2604, 0.8262, 0.2413, 0.864, 0.2789, 0.9455, 0.236, 0.912, 0.2439, 0.9078, 0.2813, 0.937, 0.3615, 0.8973, 0.33, 0.9497, 0.3258, 0.9408, 0.3533, 0.895, 0.8391, 0.9955, 0.7952, 0.9882, 0.8021, 0.9815, 0.8391, 0.9876, 0.7952, 0.9459, 0.7952, 0.9036, 0.8021, 0.9101, 0.8021, 0.9458, 0.8829, 0.9886, 0.8391, 0.9955, 0.8391, 0.9876, 0.8761, 0.9818, 0.8829, 0.904, 0.8829, 0.9463, 0.8761, 0.9461, 0.8761, 0.9104, 0.7952, 0.9036, 0.8391, 0.8967, 0.8391, 0.9042, 0.8021, 0.9101, 0.8391, 0.8967, 0.8829, 0.904, 0.8761, 0.9104, 0.8391, 0.9042, 0.7952, 0.9882, 0.7952, 0.9459, 0.8021, 0.9458, 0.8021, 0.9815, 0.8829, 0.9463, 0.8829, 0.9886, 0.8761, 0.9818, 0.8761, 0.9461])
me_cube.materials.append(mat_leather)
me_cube.use_remesh_preserve_volume = False
me_cube.use_remesh_preserve_attributes = False
me_cube.use_mirror_vertex_groups = False
me_cube.update()
me_cube_005 = bpy.data.meshes.new('Cube.005')
me_cube_005.from_pydata([(0.7468, 0.9253, -0.04873), (1.012, 1.214, -1.069), (0.7468, -0.9252, -0.04873), (1.012, -1.214, -1.069), (-0.6891, 0.9133, -0.04873), (-1.058, 1.329, -1.069), (-0.6891, -0.9132, -0.04873), (-1.058, -1.329, -1.069), (-1.058, 0.27, -1.069), (-1.058, -0.2537, -1.069), (1.156, 0.1949, 0.657), (1.156, -0.1947, 0.657), (-1.019, -0.2024, 0.489), (-1.019, 0.2026, 0.489), (1.2, -0.2538, -1.069), (1.2, 0.2701, -1.069), (0.928, -0.2253, 0.3175), (-0.8703, -0.2252, 0.3175), (-0.8703, 0.2519, 0.3175), (0.928, 0.2521, 0.3175), (0.02887, 1.458, -1.66), (-0.1233, -1.107, 0.1432), (0.02887, -1.458, -1.661), (-0.1233, 1.107, 0.1432), (0.9675, -1.152, -1.063), (0.9675, 1.154, -1.063), (-0.5901, 0.1949, 0.9806), (-0.5901, -0.1947, 0.9806), (0.02887, -0.2229, 0.3175), (0.02887, 0.249, 0.3175), (-0.9097, 1.138, -1.063), (-0.9097, -1.136, -1.063), (-0.9097, 0.2334, -1.063), (-0.9097, -0.2182, -1.063), (0.9675, -0.2186, -1.063), (0.9675, 0.2339, -1.063), (0.02887, 1.264, -1.691), (0.02887, -1.263, -1.692), (1.116, -0.2022, -1.654), (1.116, 0.2183, -1.654), (0.9112, -0.1633, -1.654), (0.9112, 0.178, -1.654), (1.017, -0.03999, -1.915), (1.017, 0.05565, -1.915), (0.9112, -0.04009, -1.915), (0.9112, 0.05535, -1.915), (0.8513, 0.2573, -1.627), (0.8513, -0.2429, -1.627), (1.175, 0.3163, -1.627), (1.175, -0.2998, -1.627), (0.8861, -0.1953, -1.637), (0.8861, 0.2098, -1.637), (1.141, 0.2576, -1.637), (1.141, -0.2414, -1.637), (0.5722, -1.341, -1.201), (0.4784, 1.063, 0.1432), (0.2829, 0.1949, 0.8188), (0.2829, -0.1947, 0.8188), (0.4784, -0.2242, 0.3175), (0.4784, 0.2506, 0.3175), (0.4982, -1.164, -1.203), (0.5722, 1.345, -1.223), (0.4784, -1.063, 0.1432), (0.4982, 1.169, -1.226), (0.9675, -0.7002, -0.6585), (1.116, -0.649, -0.6895), (0.9675, 0.7382, -0.6585), (1.116, 0.6591, -0.6895), (0.794, -0.9486, -0.7423), (0.794, 0.9569, -0.7465), (-0.6338, 0.8408, -0.8413), (-0.6338, -0.8368, -0.8409), (-0.824, 0.2956, -0.7384), (-0.824, -0.2849, -0.7385), (0.9112, -0.2128, -0.6925), (0.9112, 0.2321, -0.6925), (-0.05889, 1.042, -1.065), (-0.05889, -1.039, -1.062), (0.4406, -1.034, -0.9034), (0.4406, 1.038, -0.9145), (0.9414, -0.6718, -0.6361), (0.937, 0.6921, -0.6395), (0.4289, -0.6032, -0.1163), (0.4289, 0.6154, -0.1163), (-0.4783, 0.4538, -0.1163), (-0.4783, -0.4467, -0.1163), (-0.7637, 0.2259, -0.1163), (-0.7637, -0.2185, -0.1163), (0.6733, -0.1547, -0.1163), (0.6733, 0.1739, -0.1163), (-0.2334, 0.6794, -0.1163), (-0.2334, -0.6746, -0.1163), (0.1734, -0.7173, -0.1163), (0.1734, 0.7236, -0.1163), (0.6171, -0.4337, -0.1163), (0.6171, 0.4442, -0.1163), (0.1101, -0.2028, 0.1043), (0.1101, 0.2135, 0.1043), (-0.1421, 0.1597, 0.1043), (-0.1421, -0.1507, 0.1043), (-0.2172, 0.07567, 0.1043), (-0.2172, -0.06658, 0.1043), (0.1778, -0.04736, 0.1043), (0.1778, 0.06026, 0.1043), (-0.07094, 0.2397, 0.1043), (-0.07094, -0.2314, 0.1043), (0.03785, -0.2457, 0.1043), (0.03785, 0.2546, 0.1043), (0.1613, -0.1409, 0.1043), (0.1613, 0.1512, 0.1043), (1.047, 1.261, -0.3101), (-0.9634, 1.237, -0.3101), (-1.064, 0.29, -0.2141), (-0.04284, 1.384, -0.5095), (0.595, 1.407, -0.2907), (-0.9634, -1.237, -0.3101), (1.047, -1.261, -0.3101), (-1.064, -0.2667, -0.2141), (-0.04284, -1.384, -0.5102), (0.595, -1.408, -0.2801), (1.135, 0.3816, -0.2706), (1.141, -0.3711, -0.2934)], [], [(28, 17, 6, 21), (118, 21, 6, 115), (112, 18, 4, 111), (8, 5, 30, 32), (14, 16, 2, 121), (114, 55, 0, 110), (15, 19, 10), (15, 10, 11, 14), (7, 9, 33, 31), (9, 117, 17, 12), (9, 12, 13, 8), (29, 18, 13, 26), (26, 13, 12, 27), (115, 6, 17, 117), (14, 11, 16), (27, 12, 17, 28), (23, 4, 18, 29), (5, 20, 36, 30), (1, 110, 120, 67), (8, 13, 18, 112), (54, 22, 37, 60), (55, 23, 29, 59), (57, 27, 28, 58), (56, 26, 27, 57), (59, 29, 26, 56), (1, 67, 66, 25), (111, 4, 23, 113), (9, 8, 32, 33), (119, 62, 21, 118), (58, 28, 21, 62), (22, 7, 31, 37), (15, 14, 38, 39), (14, 65, 64, 34), (61, 1, 25, 63), (47, 46, 45, 44), (14, 34, 40, 38), (35, 15, 39, 41), (34, 35, 41, 40), (43, 42, 44, 45), (46, 48, 43, 45), (48, 49, 42, 43), (49, 47, 44, 42), (53, 50, 47, 49), (52, 53, 49, 48), (51, 52, 48, 46), (50, 51, 46, 47), (40, 41, 51, 50), (41, 39, 52, 51), (39, 38, 53, 52), (38, 40, 50, 53), (20, 61, 63, 36), (16, 58, 62, 2), (116, 2, 62, 119), (19, 59, 56, 10), (10, 56, 57, 11), (11, 57, 58, 16), (0, 55, 59, 19), (3, 54, 60, 24), (113, 23, 55, 114), (24, 60, 78, 68), (64, 65, 3, 24), (67, 120, 15), (66, 67, 15, 35), (65, 121, 116, 3), (25, 66, 81, 69), (64, 24, 68, 80), (33, 32, 72, 73), (60, 37, 77, 78), (36, 63, 79, 76), (32, 30, 70, 72), (66, 35, 75, 81), (31, 33, 73, 71), (37, 31, 71, 77), (34, 64, 80, 74), (30, 36, 76, 70), (63, 25, 69, 79), (35, 34, 74, 75), (80, 68, 82, 94), (76, 79, 93, 90), (81, 75, 89, 95), (75, 74, 88, 89), (72, 70, 84, 86), (73, 72, 86, 87), (71, 73, 87, 85), (69, 81, 95, 83), (74, 80, 94, 88), (68, 78, 92, 82), (78, 77, 91, 92), (77, 71, 85, 91), (79, 69, 83, 93), (70, 76, 90, 84), (86, 84, 98, 100), (87, 86, 100, 101), (85, 87, 101, 99), (83, 95, 109, 97), (88, 94, 108, 102), (82, 92, 106, 96), (92, 91, 105, 106), (91, 85, 99, 105), (93, 83, 97, 107), (84, 90, 104, 98), (94, 82, 96, 108), (90, 93, 107, 104), (95, 89, 103, 109), (89, 88, 102, 103), (104, 107, 98), (106, 99, 96), (98, 97, 103), (103, 102, 98), (101, 100, 99), (102, 96, 99), (99, 100, 98), (98, 107, 97), (108, 96, 102), (105, 99, 106), (98, 102, 99), (103, 97, 109), (20, 113, 114, 61), (5, 111, 113, 20), (61, 114, 110, 1), (8, 112, 111, 5), (3, 116, 119, 54), (54, 119, 118, 22), (7, 115, 117, 9), (22, 118, 115, 7), (15, 120, 0, 19), (120, 110, 0), (116, 121, 2), (121, 65, 14)])
me_cube_005.polygons.foreach_set('use_smooth', [True] * 129)
me_cube_005.polygons.foreach_set('material_index', [0, 0, 0, 0, 0, 0, 1, 1, 0, 1, 1, 1, 1, 0, 1, 1, 0, 0, 0, 1, 0, 0, 1, 1, 1, 0, 0, 0, 0, 0, 0, 1, 0, 0, 0, 0, 0, 0, 0, 0, 1, 0, 0, 1, 0, 0, 0, 0, 0, 0, 0, 0, 0, 1, 1, 1, 0, 0, 0, 0, 0, 0, 0, 0, 0, 0, 0, 0, 0, 0, 0, 0, 0, 0, 0, 0, 0, 0, 0, 0, 0, 0, 0, 0, 0, 0, 0, 0, 0, 0, 0, 0, 0, 0, 0, 0, 0, 0, 0, 0, 0, 0, 0, 0, 0, 0, 0, 0, 0, 0, 0, 0, 0, 0, 0, 0, 0, 0, 0, 0, 0, 0, 0, 0, 0, 0, 0, 0, 0])
_k = {(5, 20): 1.0, (3, 54): 1.0, (8, 9): 1.0, (14, 15): 1.0, (10, 15): 0.29804, (11, 14): 0.29804, (25, 66): 0.4, (32, 33): 0.4, (10, 56): 0.64706, (11, 57): 0.64706, (8, 112): 1.0, (15, 19): 1.0, (16, 58): 1.0, (19, 59): 1.0, (24, 60): 0.4, (20, 61): 1.0, (7, 22): 1.0, (31, 37): 0.4, (30, 36): 0.4, (13, 26): 0.64706, (12, 27): 0.64706, (1, 67): 1.0, (17, 28): 1.0, (18, 29): 1.0, (5, 8): 1.0, (9, 117): 1.0, (26, 27): 1.0, (36, 63): 0.4, (7, 9): 1.0, (34, 35): 0.4, (14, 65): 1.0, (14, 16): 1.0, (30, 32): 0.4, (31, 33): 0.4, (34, 64): 0.4, (38, 39): 1.0, (40, 41): 1.0, (39, 41): 1.0, (38, 40): 1.0, (47, 49): 0.8, (48, 49): 0.8, (46, 48): 0.8, (46, 47): 0.8, (50, 51): 0.49804, (51, 52): 0.49804, (52, 53): 0.49804, (50, 53): 0.49804, (22, 54): 1.0, (26, 56): 0.64706, (27, 57): 0.64706, (28, 58): 1.0, (29, 59): 1.0, (37, 60): 0.4, (1, 61): 1.0, (25, 63): 0.4, (24, 64): 0.4, (3, 65): 1.0, (35, 66): 0.4, (15, 67): 1.0, (72, 73): 0.49804, (69, 81): 0.49804, (68, 78): 0.49804, (71, 77): 0.49804, (70, 76): 0.49804, (76, 79): 0.49804, (74, 75): 0.49804, (70, 72): 0.49804, (71, 73): 0.49804, (74, 80): 0.49804, (77, 78): 0.49804, (69, 79): 0.49804, (68, 80): 0.49804, (75, 81): 0.49804, (100, 101): 1.0, (97, 109): 1.0, (96, 106): 1.0, (99, 105): 1.0, (98, 104): 1.0, (104, 107): 1.0, (102, 103): 1.0, (98, 100): 1.0, (99, 101): 1.0, (102, 108): 1.0, (105, 106): 1.0, (97, 107): 1.0, (96, 108): 1.0, (103, 109): 1.0, (18, 112): 1.0, (17, 117): 1.0}
me_cube_005.attributes.new('crease_edge', 'FLOAT', 'EDGE').data.foreach_set('value', [_k.get((min(e.vertices), max(e.vertices)), 0.0) for e in me_cube_005.edges])
_uv = me_cube_005.uv_layers.new(name='UVMap')
_uv.uv.foreach_set('vector', [0.75, 0.6694, 0.875, 0.6694, 0.875, 0.75, 0.75, 0.75, 0.5, 0.875, 0.625, 0.875, 0.625, 1.0, 0.5, 1.0, 0.5, 0.1717, 0.625, 0.1717, 0.625, 0.25, 0.5, 0.25, 0.375, 0.1717, 0.375, 0.25, 0.375, 0.25, 0.375, 0.1717, 0.375, 0.6694, 0.625, 0.6694, 0.625, 0.75, 0.4929, 0.7226, 0.5, 0.4375, 0.625, 0.4375, 0.625, 0.5, 0.5, 0.5, 0.375, 0.5783, 0.625, 0.5783, 0.625, 0.5833, 0.375, 0.5833, 0.625, 0.5833, 0.625, 0.6667, 0.375, 0.6667, 0.375, 0.0, 0.375, 0.08062, 0.375, 0.08062, 0.375, 0.0, 0.375, 0.08062, 0.5, 0.08062, 0.625, 0.08062, 0.5776, 0.08333, 0.375, 0.08333, 0.5776, 0.08333, 0.5776, 0.1667, 0.375, 0.1667, 0.75, 0.5783, 0.875, 0.5783, 0.8913, 0.5806, 0.75, 0.5833, 0.75, 0.5833, 0.8913, 0.5806, 0.8913, 0.6685, 0.75, 0.6667, 0.5, 0.0, 0.625, 0.0, 0.625, 0.08062, 0.5, 0.08062, 0.375, 0.6667, 0.625, 0.6667, 0.625, 0.6694, 0.75, 0.6667, 0.8913, 0.6685, 0.875, 0.6694, 0.75, 0.6694, 0.75, 0.5, 0.875, 0.5, 0.875, 0.5783, 0.75, 0.5783, 0.375, 0.25, 0.375, 0.375, 0.375, 0.375, 0.375, 0.25, 0.375, 0.5, 0.5, 0.5, 0.497, 0.5258, 0.375, 0.5503, 0.375, 0.1667, 0.5776, 0.1667, 0.625, 0.1717, 0.5, 0.1692, 0.375, 0.8125, 0.375, 0.875, 0.375, 0.875, 0.375, 0.8125, 0.6875, 0.5, 0.75, 0.5, 0.75, 0.5783, 0.6875, 0.5783, 0.6875, 0.6667, 0.75, 0.6667, 0.75, 0.6694, 0.6875, 0.6694, 0.6875, 0.5833, 0.75, 0.5833, 0.75, 0.6667, 0.6875, 0.6667, 0.6875, 0.5783, 0.75, 0.5783, 0.75, 0.5833, 0.6875, 0.5833, 0.375, 0.5, 0.375, 0.5503, 0.375, 0.5355, 0.375, 0.5, 0.5, 0.25, 0.625, 0.25, 0.625, 0.375, 0.5, 0.375, 0.375, 0.08333, 0.375, 0.1667, 0.375, 0.1667, 0.375, 0.08333, 0.5, 0.8125, 0.625, 0.8125, 0.625, 0.875, 0.5, 0.875, 0.6875, 0.6694, 0.75, 0.6694, 0.75, 0.75, 0.6875, 0.75, 0.375, 0.875, 0.375, 1.0, 0.375, 1.0, 0.375, 0.875, 0.375, 0.5833, 0.375, 0.6667, 0.375, 0.6667, 0.375, 0.5833, 0.375, 0.6694, 0.375, 0.6982, 0.375, 0.7107, 0.375, 0.6694, 0.375, 0.4375, 0.375, 0.5, 0.375, 0.5, 0.375, 0.4375, 0.0, 0.0, 0.0, 0.0, 0.0, 0.0, 0.0, 0.0, 0.375, 0.6694, 0.375, 0.6694, 0.375, 0.6694, 0.375, 0.6694, 0.375, 0.5783, 0.375, 0.5783, 0.375, 0.5783, 0.375, 0.5783, 0.0, 0.0, 0.0, 0.0, 0.0, 0.0, 0.0, 0.0, 0.375, 0.5833, 0.375, 0.6667, 0.375, 0.6667, 0.375, 0.5833, 0.375, 0.5783, 0.375, 0.5783, 0.375, 0.5783, 0.375, 0.5783, 0.375, 0.5833, 0.375, 0.668, 0.375, 0.6667, 0.375, 0.5833, 0.375, 0.668, 0.375, 0.6694, 0.375, 0.6694, 0.375, 0.6694, 0.375, 0.6687, 0.375, 0.6694, 0.375, 0.6694, 0.375, 0.668, 0.375, 0.5833, 0.375, 0.6673, 0.375, 0.668, 0.375, 0.5833, 0.375, 0.5783, 0.375, 0.5783, 0.375, 0.5783, 0.375, 0.5783, 0.0, 0.0, 0.0, 0.0, 0.0, 0.0, 0.0, 0.0, 0.0, 0.0, 0.0, 0.0, 0.0, 0.0, 0.0, 0.0, 0.375, 0.5783, 0.375, 0.5783, 0.375, 0.5783, 0.375, 0.5783, 0.375, 0.5833, 0.375, 0.6667, 0.375, 0.6673, 0.375, 0.5833, 0.375, 0.6694, 0.375, 0.6694, 0.375, 0.6694, 0.375, 0.6687, 0.375, 0.375, 0.375, 0.4375, 0.375, 0.4375, 0.375, 0.375, 0.625, 0.6694, 0.6875, 0.6694, 0.6875, 0.75, 0.625, 0.75, 0.5, 0.75, 0.625, 0.75, 0.625, 0.8125, 0.5, 0.8125, 0.625, 0.5783, 0.6875, 0.5783, 0.6875, 0.5833, 0.625, 0.5833, 0.625, 0.5833, 0.6875, 0.5833, 0.6875, 0.6667, 0.625, 0.6667, 0.625, 0.6667, 0.6875, 0.6667, 0.6875, 0.6694, 0.625, 0.6694, 0.625, 0.5, 0.6875, 0.5, 0.6875, 0.5783, 0.625, 0.5783, 0.375, 0.75, 0.375, 0.8125, 0.375, 0.8125, 0.375, 0.75, 0.5, 0.375, 0.625, 0.375, 0.625, 0.4375, 0.5, 0.4375, 0.375, 0.75, 0.375, 0.8125, 0.375, 0.8125, 0.375, 0.75, 0.375, 0.7107, 0.375, 0.6982, 0.375, 0.75, 0.375, 0.75, 0.375, 0.5503, 0.497, 0.5258, 0.375, 0.5783, 0.375, 0.5355, 0.375, 0.5503, 0.375, 0.5783, 0.375, 0.5783, 0.375, 0.6982, 0.4929, 0.7226, 0.5, 0.75, 0.375, 0.75, 0.375, 0.5, 0.375, 0.5355, 0.375, 0.5355, 0.375, 0.5, 0.375, 0.7107, 0.375, 0.75, 0.375, 0.75, 0.375, 0.7107, 0.375, 0.08333, 0.375, 0.1667, 0.375, 0.1667, 0.375, 0.08333, 0.375, 0.8125, 0.375, 0.875, 0.375, 0.875, 0.375, 0.8125, 0.375, 0.375, 0.375, 0.4375, 0.375, 0.4375, 0.375, 0.375, 0.375, 0.1717, 0.375, 0.25, 0.375, 0.25, 0.375, 0.1717, 0.375, 0.5355, 0.375, 0.5783, 0.375, 0.5783, 0.375, 0.5355, 0.375, 0.0, 0.375, 0.08062, 0.375, 0.08062, 0.375, 0.0, 0.375, 0.875, 0.375, 1.0, 0.375, 1.0, 0.375, 0.875, 0.375, 0.6694, 0.375, 0.7107, 0.375, 0.7107, 0.375, 0.6694, 0.375, 0.25, 0.375, 0.375, 0.375, 0.375, 0.375, 0.25, 0.375, 0.4375, 0.375, 0.5, 0.375, 0.5, 0.375, 0.4375, 0.0, 0.0, 0.0, 0.0, 0.0, 0.0, 0.0, 0.0, 0.375, 0.7107, 0.375, 0.75, 0.375, 0.75, 0.375, 0.7107, 0.375, 0.375, 0.375, 0.4375, 0.375, 0.4375, 0.375, 0.375, 0.375, 0.5355, 0.375, 0.5783, 0.375, 0.5783, 0.375, 0.5355, 0.0, 0.0, 0.0, 0.0, 0.0, 0.0, 0.0, 0.0, 0.375, 0.1717, 0.375, 0.25, 0.375, 0.25, 0.375, 0.1717, 0.375, 0.08333, 0.375, 0.1667, 0.375, 0.1667, 0.375, 0.08333, 0.375, 0.0, 0.375, 0.08062, 0.375, 0.08062, 0.375, 0.0, 0.375, 0.5, 0.375, 0.5355, 0.375, 0.5355, 0.375, 0.5, 0.375, 0.6694, 0.375, 0.7107, 0.375, 0.7107, 0.375, 0.6694, 0.375, 0.75, 0.375, 0.8125, 0.375, 0.8125, 0.375, 0.75, 0.375, 0.8125, 0.375, 0.875, 0.375, 0.875, 0.375, 0.8125, 0.375, 0.875, 0.375, 1.0, 0.375, 1.0, 0.375, 0.875, 0.375, 0.4375, 0.375, 0.5, 0.375, 0.5, 0.375, 0.4375, 0.375, 0.25, 0.375, 0.375, 0.375, 0.375, 0.375, 0.25, 0.375, 0.1717, 0.375, 0.25, 0.375, 0.25, 0.375, 0.1717, 0.375, 0.08333, 0.375, 0.1667, 0.375, 0.1667, 0.375, 0.08333, 0.375, 0.0, 0.375, 0.08062, 0.375, 0.08062, 0.375, 0.0, 0.375, 0.5, 0.375, 0.5355, 0.375, 0.5355, 0.375, 0.5, 0.375, 0.6694, 0.375, 0.7107, 0.375, 0.7107, 0.375, 0.6694, 0.375, 0.75, 0.375, 0.8125, 0.375, 0.8125, 0.375, 0.75, 0.375, 0.8125, 0.375, 0.875, 0.375, 0.875, 0.375, 0.8125, 0.375, 0.875, 0.375, 1.0, 0.375, 1.0, 0.375, 0.875, 0.375, 0.4375, 0.375, 0.5, 0.375, 0.5, 0.375, 0.4375, 0.375, 0.25, 0.375, 0.375, 0.375, 0.375, 0.375, 0.25, 0.375, 0.7107, 0.375, 0.75, 0.375, 0.75, 0.375, 0.7107, 0.375, 0.375, 0.375, 0.4375, 0.375, 0.4375, 0.375, 0.375, 0.375, 0.5355, 0.375, 0.5783, 0.375, 0.5783, 0.375, 0.5355, 0.0, 0.0, 0.0, 0.0, 0.0, 0.0, 0.0, 0.0, 0.0, 0.0, 0.0, 0.0, 0.0, 0.0, 0.0, 0.0, 0.0, 0.0, 0.0, 0.0, 0.0, 0.0, 0.0, 0.0, 0.0, 0.0, 0.0, 0.0, 0.0, 0.0, 0.0, 0.0, 0.0, 0.0, 0.0, 0.0, 0.0, 0.0, 0.0, 0.0, 0.0, 0.0, 0.0, 0.0, 0.0, 0.0, 0.0, 0.0, 0.0, 0.0, 0.0, 0.0, 0.0, 0.0, 0.0, 0.0, 0.0, 0.0, 0.0, 0.0, 0.0, 0.0, 0.0, 0.0, 0.0, 0.0, 0.0, 0.0, 0.0, 0.0, 0.0, 0.0, 0.0, 0.0, 0.0, 0.0, 0.0, 0.0, 0.0, 0.0, 0.375, 0.375, 0.5, 0.375, 0.5, 0.4375, 0.375, 0.4375, 0.375, 0.25, 0.5, 0.25, 0.5, 0.375, 0.375, 0.375, 0.375, 0.4375, 0.5, 0.4375, 0.5, 0.5, 0.375, 0.5, 0.375, 0.1717, 0.5, 0.1717, 0.5, 0.25, 0.375, 0.25, 0.375, 0.75, 0.5, 0.75, 0.5, 0.8125, 0.375, 0.8125, 0.375, 0.8125, 0.5, 0.8125, 0.5, 0.875, 0.375, 0.875, 0.375, 0.0, 0.5, 0.0, 0.5, 0.08062, 0.375, 0.08062, 0.375, 0.875, 0.5, 0.875, 0.5, 1.0, 0.375, 1.0, 0.375, 0.5783, 0.497, 0.5258, 0.625, 0.5, 0.625, 0.5783, 0.497, 0.5258, 0.5, 0.5, 0.625, 0.5, 0.5, 0.75, 0.4929, 0.7226, 0.625, 0.75, 0.4929, 0.7226, 0.375, 0.6982, 0.375, 0.6694])
me_cube_005.materials.append(mat_material_004)
me_cube_005.materials.append(mat_material_005)
me_cube_005.use_remesh_preserve_volume = False
me_cube_005.use_remesh_preserve_attributes = False
me_cube_005.use_mirror_vertex_groups = False
me_cube_005.update()
me_cube_001 = bpy.data.meshes.new('Cube.001')
me_cube_001.from_pydata([(0.2296, 0.2296, 3.249), (0.2617, 0.2617, -0.0009359), (0.2296, -0.2296, 3.249), (0.2617, -0.2617, -0.0009359), (-0.2296, 0.2296, 3.249), (-0.2617, 0.2617, -0.0009359), (-0.2296, -0.2296, 3.249), (-0.2617, -0.2617, -0.0009359), (0.2617, 0.2617, 2.439), (-0.2617, -0.2617, 2.439), (0.2617, -0.2617, 2.439), (-0.2617, 0.2617, 2.439), (0.0, 0.3056, -0.000936), (0.0, -0.268, 3.249), (0.0, -0.3056, -0.000936), (0.0, 0.268, 3.249), (0.0, 0.3056, 2.439), (0.0, -0.3056, 2.439), (-0.2617, 0.0, -0.0009359), (0.2296, 0.0, 3.249), (-0.2296, 0.0, 3.249), (0.2617, 0.0, -0.0009359), (0.2617, 0.0, 2.439), (-0.2617, 0.0, 2.439), (0.0, 0.0, -0.000936), (0.2296, 0.2296, 8.169), (0.2296, -0.2296, 8.169), (-0.2296, 0.2296, 8.169), (-0.2296, -0.2296, 8.169), (0.0, -0.268, 8.169), (0.0, 0.268, 8.169), (0.2296, 0.0, 8.169), (-0.2296, 0.0, 8.169), (0.2296, 0.2296, 10.48), (0.2296, -0.2296, 10.48), (-0.2296, 0.2296, 10.48), (-0.2296, -0.2296, 10.48), (0.0, -0.268, 10.48), (0.0, 0.268, 10.48), (0.2296, 0.0, 10.48), (-0.2296, 0.0, 10.48), (0.1792, 0.1792, 10.55), (0.1792, -0.1792, 10.55), (-0.1792, 0.1792, 10.55), (-0.1792, -0.1792, 10.55), (0.0, -0.2092, 10.55), (0.0, 0.2092, 10.55), (0.1792, 0.0, 10.55), (-0.1792, 0.0, 10.55), (0.2296, 0.2296, 8.8), (0.2296, 0.0, 8.8), (0.2296, -0.2296, 8.8), (0.0, -0.268, 8.8), (-0.2296, 0.0, 8.8), (-0.2296, 0.2296, 8.8), (-0.2296, -0.2296, 8.8), (0.0, 0.268, 8.8), (4.091, 0.2296, 8.169), (4.091, -0.2296, 8.169), (-4.091, 0.2296, 8.169), (-4.091, -0.2296, 8.169), (4.091, 0.0, 8.169), (-4.091, 0.0, 8.169), (4.091, 0.2296, 8.8), (4.091, 0.0, 8.8), (4.091, -0.2296, 8.8), (-4.091, 0.0, 8.8), (-4.091, 0.2296, 8.8), (-4.091, -0.2296, 8.8), (4.16, 0.1881, 8.226), (4.16, -0.1881, 8.226), (-4.16, 0.1881, 8.226), (-4.16, -0.1881, 8.226), (4.16, -2.245e-10, 8.226), (-4.16, 2.245e-10, 8.226), (4.16, 0.1881, 8.743), (4.16, -2.245e-10, 8.743), (4.16, -0.1881, 8.743), (-4.16, 2.245e-10, 8.743), (-4.16, 0.1881, 8.743), (-4.16, -0.1881, 8.743)], [], [(17, 13, 6, 9), (23, 20, 4, 11), (24, 21, 3, 14), (22, 19, 2, 10), (16, 15, 0, 8), (12, 16, 8, 1), (21, 22, 10, 3), (18, 23, 11, 5), (14, 17, 9, 7), (3, 10, 17, 14), (5, 11, 16, 12), (11, 4, 15, 16), (18, 24, 14, 7), (10, 2, 13, 17), (5, 12, 24, 18), (7, 9, 23, 18), (1, 8, 22, 21), (8, 0, 19, 22), (12, 1, 21, 24), (9, 6, 20, 23), (6, 13, 29, 28), (20, 6, 28, 32), (4, 20, 32, 27), (2, 19, 31, 26), (15, 4, 27, 30), (19, 0, 25, 31), (13, 2, 26, 29), (0, 15, 30, 25), (50, 49, 33, 39), (52, 51, 34, 37), (54, 53, 40, 35), (55, 52, 37, 36), (53, 55, 36, 40), (56, 54, 35, 38), (49, 56, 38, 33), (51, 50, 39, 34), (33, 38, 46, 41), (34, 39, 47, 42), (39, 33, 41, 47), (37, 34, 42, 45), (35, 40, 48, 43), (36, 37, 45, 44), (40, 36, 44, 48), (38, 35, 43, 46), (28, 55, 68, 60), (25, 30, 56, 49), (30, 27, 54, 56), (51, 26, 58, 65), (28, 29, 52, 55), (31, 25, 57, 61), (29, 26, 51, 52), (53, 54, 67, 66), (32, 28, 60, 62), (25, 49, 63, 57), (26, 31, 61, 58), (55, 53, 66, 68), (50, 51, 65, 64), (49, 50, 64, 63), (54, 27, 59, 67), (27, 32, 62, 59), (60, 68, 80, 72), (61, 57, 69, 73), (68, 66, 78, 80), (57, 63, 75, 69), (62, 60, 72, 74), (66, 67, 79, 78), (65, 58, 70, 77), (58, 61, 73, 70), (59, 62, 74, 71), (67, 59, 71, 79), (63, 64, 76, 75), (64, 65, 77, 76), (70, 73, 69, 75, 76, 77), (71, 74, 72, 80, 78, 79), (45, 42, 47, 41, 46, 43, 48, 44)])
me_cube_001.polygons.foreach_set('use_smooth', [True] * 75)
_k = {(7, 18): 1.0, (5, 12): 1.0, (3, 14): 1.0, (1, 21): 1.0, (1, 12): 1.0, (7, 14): 1.0, (5, 18): 1.0, (3, 21): 1.0}
me_cube_001.attributes.new('crease_edge', 'FLOAT', 'EDGE').data.foreach_set('value', [_k.get((min(e.vertices), max(e.vertices)), 0.0) for e in me_cube_001.edges])
_uv = me_cube_001.uv_layers.new(name='UVMap')
_uv.uv.foreach_set('vector', [0.5, 0.875, 0.625, 0.875, 0.625, 1.0, 0.5, 1.0, 0.5, 0.125, 0.625, 0.125, 0.625, 0.25, 0.5, 0.25, 0.25, 0.625, 0.375, 0.625, 0.375, 0.75, 0.25, 0.75, 0.5, 0.625, 0.625, 0.625, 0.625, 0.75, 0.5, 0.75, 0.5, 0.375, 0.625, 0.375, 0.625, 0.5, 0.5, 0.5, 0.375, 0.375, 0.5, 0.375, 0.5, 0.5, 0.375, 0.5, 0.375, 0.625, 0.5, 0.625, 0.5, 0.75, 0.375, 0.75, 0.375, 0.125, 0.5, 0.125, 0.5, 0.25, 0.375, 0.25, 0.375, 0.875, 0.5, 0.875, 0.5, 1.0, 0.375, 1.0, 0.375, 0.75, 0.5, 0.75, 0.5, 0.875, 0.375, 0.875, 0.375, 0.25, 0.5, 0.25, 0.5, 0.375, 0.375, 0.375, 0.5, 0.25, 0.625, 0.25, 0.625, 0.375, 0.5, 0.375, 0.125, 0.625, 0.25, 0.625, 0.25, 0.75, 0.125, 0.75, 0.5, 0.75, 0.625, 0.75, 0.625, 0.875, 0.5, 0.875, 0.125, 0.5, 0.25, 0.5, 0.25, 0.625, 0.125, 0.625, 0.375, 0.0, 0.5, 0.0, 0.5, 0.125, 0.375, 0.125, 0.375, 0.5, 0.5, 0.5, 0.5, 0.625, 0.375, 0.625, 0.5, 0.5, 0.625, 0.5, 0.625, 0.625, 0.5, 0.625, 0.25, 0.5, 0.375, 0.5, 0.375, 0.625, 0.25, 0.625, 0.5, 0.0, 0.625, 0.0, 0.625, 0.125, 0.5, 0.125, 0.625, 1.0, 0.625, 0.875, 0.625, 0.875, 0.625, 1.0, 0.625, 0.125, 0.625, 0.0, 0.625, 0.0, 0.625, 0.125, 0.625, 0.25, 0.625, 0.125, 0.625, 0.125, 0.625, 0.25, 0.625, 0.75, 0.625, 0.625, 0.625, 0.625, 0.625, 0.75, 0.625, 0.375, 0.625, 0.25, 0.625, 0.25, 0.625, 0.375, 0.625, 0.625, 0.625, 0.5, 0.625, 0.5, 0.625, 0.625, 0.625, 0.875, 0.625, 0.75, 0.625, 0.75, 0.625, 0.875, 0.625, 0.5, 0.625, 0.375, 0.625, 0.375, 0.625, 0.5, 0.625, 0.625, 0.625, 0.5, 0.625, 0.5, 0.625, 0.625, 0.625, 0.875, 0.625, 0.75, 0.625, 0.75, 0.625, 0.875, 0.625, 0.25, 0.625, 0.125, 0.625, 0.125, 0.625, 0.25, 0.625, 1.0, 0.625, 0.875, 0.625, 0.875, 0.625, 1.0, 0.625, 0.125, 0.625, 0.0, 0.625, 0.0, 0.625, 0.125, 0.625, 0.375, 0.625, 0.25, 0.625, 0.25, 0.625, 0.375, 0.625, 0.5, 0.625, 0.375, 0.625, 0.375, 0.625, 0.5, 0.625, 0.75, 0.625, 0.625, 0.625, 0.625, 0.625, 0.75, 0.625, 0.5, 0.625, 0.375, 0.625, 0.375, 0.625, 0.5, 0.625, 0.75, 0.625, 0.625, 0.625, 0.625, 0.625, 0.75, 0.625, 0.625, 0.625, 0.5, 0.625, 0.5, 0.625, 0.625, 0.625, 0.875, 0.625, 0.75, 0.625, 0.75, 0.625, 0.875, 0.625, 0.25, 0.625, 0.125, 0.625, 0.125, 0.625, 0.25, 0.625, 1.0, 0.625, 0.875, 0.625, 0.875, 0.625, 1.0, 0.625, 0.125, 0.625, 0.0, 0.625, 0.0, 0.625, 0.125, 0.625, 0.375, 0.625, 0.25, 0.625, 0.25, 0.625, 0.375, 0.625, 1.0, 0.625, 1.0, 0.625, 1.0, 0.625, 1.0, 0.625, 0.5, 0.625, 0.375, 0.625, 0.375, 0.625, 0.5, 0.625, 0.375, 0.625, 0.25, 0.625, 0.25, 0.625, 0.375, 0.625, 0.75, 0.625, 0.75, 0.625, 0.75, 0.625, 0.75, 0.625, 1.0, 0.625, 0.875, 0.625, 0.875, 0.625, 1.0, 0.625, 0.625, 0.625, 0.5, 0.625, 0.5, 0.625, 0.625, 0.625, 0.875, 0.625, 0.75, 0.625, 0.75, 0.625, 0.875, 0.625, 0.125, 0.625, 0.25, 0.625, 0.25, 0.625, 0.125, 0.625, 0.125, 0.625, 0.0, 0.625, 0.0, 0.625, 0.125, 0.625, 0.5, 0.625, 0.5, 0.625, 0.5, 0.625, 0.5, 0.625, 0.75, 0.625, 0.625, 0.625, 0.625, 0.625, 0.75, 0.625, 0.0, 0.625, 0.125, 0.625, 0.125, 0.625, 0.0, 0.625, 0.625, 0.625, 0.75, 0.625, 0.75, 0.625, 0.625, 0.625, 0.5, 0.625, 0.625, 0.625, 0.625, 0.625, 0.5, 0.625, 0.25, 0.625, 0.25, 0.625, 0.25, 0.625, 0.25, 0.625, 0.25, 0.625, 0.125, 0.625, 0.125, 0.625, 0.25, 0.625, 1.0, 0.625, 1.0, 0.625, 1.0, 0.625, 1.0, 0.625, 0.625, 0.625, 0.5, 0.625, 0.5, 0.625, 0.625, 0.625, 0.0, 0.625, 0.125, 0.625, 0.125, 0.625, 0.0, 0.625, 0.5, 0.625, 0.5, 0.625, 0.5, 0.625, 0.5, 0.625, 0.125, 0.625, 0.0, 0.625, 0.0, 0.625, 0.125, 0.625, 0.125, 0.625, 0.25, 0.625, 0.25, 0.625, 0.125, 0.625, 0.75, 0.625, 0.75, 0.625, 0.75, 0.625, 0.75, 0.625, 0.75, 0.625, 0.625, 0.625, 0.625, 0.625, 0.75, 0.625, 0.25, 0.625, 0.125, 0.625, 0.125, 0.625, 0.25, 0.625, 0.25, 0.625, 0.25, 0.625, 0.25, 0.625, 0.25, 0.625, 0.5, 0.625, 0.625, 0.625, 0.625, 0.625, 0.5, 0.625, 0.625, 0.625, 0.75, 0.625, 0.75, 0.625, 0.625, 0.625, 0.75, 0.625, 0.625, 0.625, 0.5, 0.625, 0.5, 0.625, 0.625, 0.625, 0.75, 0.625, 0.25, 0.625, 0.125, 0.625, 1.0, 0.625, 0.0, 0.625, 0.125, 0.625, 0.25, 0.625, 0.875, 0.625, 0.75, 0.625, 0.625, 0.625, 0.5, 0.625, 0.375, 0.625, 0.25, 0.625, 0.125, 0.625, 0.0])
me_cube_001.materials.append(mat_material_001)
me_cube_001.use_remesh_preserve_volume = False
me_cube_001.use_remesh_preserve_attributes = False
me_cube_001.use_mirror_vertex_groups = False
me_cube_001.update()
me_cube_004 = bpy.data.meshes.new('Cube.004')
me_cube_004.from_pydata([(2.767, 0.5349, 8.061), (2.767, -0.5376, 8.061), (-2.767, -0.5376, 8.061), (-2.767, 0.5349, 8.061), (2.767, 0.4318, 8.976), (2.767, -0.4346, 9.125), (-2.767, 0.4318, 8.976), (-2.767, -0.4346, 8.976), (3.517, 0.5349, 8.061), (3.517, -0.5376, 8.061), (-3.517, -0.5376, 8.061), (-3.517, 0.5349, 8.061), (3.517, 0.4318, 8.976), (3.517, -0.4346, 8.976), (-3.517, 0.4318, 8.976), (-3.517, -0.4346, 8.976), (3.687, 0.4533, 8.131), (3.687, -0.456, 8.131), (-3.687, -0.456, 8.131), (-3.687, 0.4533, 8.131), (3.687, 0.3659, 8.906), (3.687, -0.3686, 8.906), (-3.687, 0.3659, 8.906), (-3.687, -0.3686, 8.906), (2.767, -0.00136, 7.913), (-2.767, -0.00136, 7.956), (-2.767, -0.00136, 9.082), (2.767, -0.00136, 9.125), (3.517, -0.00136, 7.913), (-3.517, -0.00136, 7.956), (-3.517, -0.00136, 9.082), (3.517, -0.00136, 9.125), (3.687, -0.00136, 8.005), (-3.687, -0.00136, 8.042), (-3.687, -0.00136, 8.996), (3.687, -0.00136, 9.032), (0.4685, -0.4575, 10.4), (-0.4685, -0.4575, 10.4), (0.4685, 0.4548, 10.4), (-0.4685, 0.4548, 10.4), (1.039e-05, -0.5339, 10.4), (1.039e-05, 0.5312, 10.4), (0.4685, -0.00136, 10.4), (-0.4685, -0.00136, 10.4), (0.6766, -0.6059, 10.7), (-0.6766, -0.6059, 10.7), (0.6766, 0.6032, 10.7), (-0.6766, 0.6032, 10.7), (1.039e-05, -0.7072, 10.7), (1.039e-05, 0.7045, 10.7), (0.8515, -0.00136, 10.7), (-0.8515, -0.00136, 10.7), (0.9571, -0.69, 11.06), (-0.9571, -0.69, 11.06), (0.9571, 0.6873, 11.06), (-0.9571, 0.6873, 11.06), (1.039e-05, -0.8361, 11.06), (1.039e-05, 0.8333, 11.06), (1.295, -0.00136, 11.06), (-1.295, -0.00136, 11.06), (0.9571, -0.69, 11.98), (-0.9571, -0.69, 11.98), (0.9571, 0.6873, 11.98), (-0.9571, 0.6873, 11.98), (1.039e-05, -0.8361, 11.98), (1.039e-05, 0.8333, 11.98), (1.295, -0.00136, 11.98), (-1.295, -0.00136, 11.98), (0.6794, -0.5771, 12.4), (-0.6794, -0.5771, 12.4), (0.6794, 0.5744, 12.4), (-0.6794, 0.5744, 12.4), (1.039e-05, -0.6736, 12.4), (1.039e-05, 0.6708, 12.4), (0.9178, -0.00136, 12.4), (-0.9178, -0.00136, 12.4), (0.385, -0.2606, 12.67), (-0.385, -0.2606, 12.67), (0.385, 0.2579, 12.67), (-0.385, 0.2579, 12.67), (1.039e-05, -0.304, 12.71), (1.039e-05, 0.3013, 12.71), (0.385, -0.00136, 12.67), (-0.385, -0.00136, 12.67), (1.039e-05, -0.00136, 12.77), (2.767, 0.6214, 8.519), (2.767, -0.6241, 8.519), (-2.767, 0.6214, 8.519), (-2.767, -0.6241, 8.519), (3.517, 0.6214, 8.519), (3.517, -0.6241, 8.519), (-3.517, 0.6214, 8.519), (-3.517, -0.6241, 8.519), (3.687, 0.5266, 8.519), (3.687, -0.5293, 8.519), (-3.687, 0.5266, 8.519), (-3.687, -0.5293, 8.519), (3.687, -0.00136, 8.519), (-3.687, -0.00136, 8.519), (-0.4685, -0.4575, 10.0), (-0.4685, -0.00136, 10.0), (0.4685, -0.00136, 10.0), (0.4685, -0.4575, 10.0), (-0.4685, 0.4548, 10.0), (1.039e-05, 0.5312, 10.0), (0.4685, 0.4548, 10.0), (1.039e-05, -0.5339, 10.0)], [], [(87, 3, 11, 91), (26, 6, 14, 30), (29, 10, 18, 33), (90, 9, 17, 94), (85, 4, 12, 89), (24, 0, 8, 28), (27, 5, 13, 31), (88, 7, 15, 92), (86, 1, 9, 90), (25, 2, 10, 29), (98, 96, 23, 34), (97, 93, 20, 35), (30, 14, 22, 34), (91, 11, 19, 95), (89, 12, 20, 93), (28, 8, 16, 32), (31, 13, 21, 35), (92, 15, 23, 96), (12, 31, 35, 20), (9, 28, 32, 17), (15, 30, 34, 23), (94, 97, 35, 21), (95, 98, 34, 22), (3, 25, 29, 11), (4, 27, 31, 12), (1, 24, 28, 9), (11, 29, 33, 19), (7, 26, 30, 15), (100, 99, 37, 43), (102, 101, 42, 36), (104, 103, 39, 41), (105, 104, 41, 38), (103, 100, 43, 39), (99, 106, 40, 37), (101, 105, 38, 42), (106, 102, 36, 40), (40, 36, 44, 48), (37, 40, 48, 45), (39, 43, 51, 47), (43, 37, 45, 51), (41, 39, 47, 49), (38, 41, 49, 46), (36, 42, 50, 44), (42, 38, 46, 50), (50, 46, 54, 58), (48, 44, 52, 56), (45, 48, 56, 53), (47, 51, 59, 55), (51, 45, 53, 59), (49, 47, 55, 57), (46, 49, 57, 54), (44, 50, 58, 52), (57, 55, 63, 65), (54, 57, 65, 62), (52, 58, 66, 60), (58, 54, 62, 66), (56, 52, 60, 64), (53, 56, 64, 61), (55, 59, 67, 63), (59, 53, 61, 67), (63, 67, 75, 71), (67, 61, 69, 75), (65, 63, 71, 73), (62, 65, 73, 70), (60, 66, 74, 68), (66, 62, 70, 74), (64, 60, 68, 72), (61, 64, 72, 69), (74, 70, 78, 82), (72, 68, 76, 80), (69, 72, 80, 77), (71, 75, 83, 79), (75, 69, 77, 83), (73, 71, 79, 81), (70, 73, 81, 78), (68, 74, 82, 76), (81, 79, 83, 84), (80, 76, 82, 84), (84, 82, 78, 81), (84, 83, 77, 80), (19, 33, 98, 95), (17, 32, 97, 94), (10, 92, 96, 18), (8, 89, 93, 16), (14, 91, 95, 22), (32, 16, 93, 97), (33, 18, 96, 98), (5, 86, 90, 13), (2, 88, 92, 10), (0, 85, 89, 8), (13, 90, 94, 21), (6, 87, 91, 14)])
me_cube_004.polygons.foreach_set('use_smooth', [True] * 92)
_k = {(1, 24): 0.49804, (3, 25): 0.49804, (0, 85): 0.49804, (1, 86): 0.49804, (6, 87): 0.49804, (7, 88): 0.49804, (6, 26): 0.49804, (5, 27): 0.49804, (0, 24): 0.49804, (2, 25): 0.49804, (7, 26): 0.49804, (4, 27): 0.49804, (4, 85): 0.49804, (5, 86): 0.49804, (3, 87): 0.49804, (2, 88): 0.49804, (102, 106): 0.49804, (101, 105): 0.49804, (99, 106): 0.49804, (100, 103): 0.49804, (104, 105): 0.49804, (103, 104): 0.49804, (101, 102): 0.49804, (99, 100): 0.49804}
me_cube_004.attributes.new('crease_edge', 'FLOAT', 'EDGE').data.foreach_set('value', [_k.get((min(e.vertices), max(e.vertices)), 0.0) for e in me_cube_004.edges])
_uv = me_cube_004.uv_layers.new(name='UVMap')
_uv.uv.foreach_set('vector', [0.625, 0.25, 0.625, 0.25, 0.625, 0.25, 0.625, 0.25, 0.625, 0.125, 0.625, 0.25, 0.625, 0.25, 0.625, 0.125, 0.625, 0.125, 0.625, 0.0, 0.625, 0.0, 0.625, 0.125, 0.625, 0.75, 0.625, 0.75, 0.625, 0.75, 0.625, 0.75, 0.625, 0.5, 0.625, 0.5, 0.625, 0.5, 0.625, 0.5, 0.625, 0.625, 0.625, 0.5, 0.625, 0.5, 0.625, 0.625, 0.625, 0.625, 0.625, 0.75, 0.625, 0.75, 0.625, 0.625, 0.625, 1.0, 0.625, 1.0, 0.625, 1.0, 0.625, 1.0, 0.625, 0.75, 0.625, 0.75, 0.625, 0.75, 0.625, 0.75, 0.625, 0.125, 0.625, 0.0, 0.625, 0.0, 0.625, 0.125, 0.625, 0.125, 0.625, 0.0, 0.625, 0.0, 0.625, 0.125, 0.625, 0.625, 0.625, 0.5, 0.625, 0.5, 0.625, 0.625, 0.625, 0.125, 0.625, 0.25, 0.625, 0.25, 0.625, 0.125, 0.625, 0.25, 0.625, 0.25, 0.625, 0.25, 0.625, 0.25, 0.625, 0.5, 0.625, 0.5, 0.625, 0.5, 0.625, 0.5, 0.625, 0.625, 0.625, 0.5, 0.625, 0.5, 0.625, 0.625, 0.625, 0.625, 0.625, 0.75, 0.625, 0.75, 0.625, 0.625, 0.625, 1.0, 0.625, 1.0, 0.625, 1.0, 0.625, 1.0, 0.625, 0.5, 0.625, 0.625, 0.625, 0.625, 0.625, 0.5, 0.625, 0.75, 0.625, 0.625, 0.625, 0.625, 0.625, 0.75, 0.625, 0.0, 0.625, 0.125, 0.625, 0.125, 0.625, 0.0, 0.625, 0.75, 0.625, 0.625, 0.625, 0.625, 0.625, 0.75, 0.625, 0.25, 0.625, 0.125, 0.625, 0.125, 0.625, 0.25, 0.625, 0.25, 0.625, 0.125, 0.625, 0.125, 0.625, 0.25, 0.625, 0.5, 0.625, 0.625, 0.625, 0.625, 0.625, 0.5, 0.625, 0.75, 0.625, 0.625, 0.625, 0.625, 0.625, 0.75, 0.625, 0.25, 0.625, 0.125, 0.625, 0.125, 0.625, 0.25, 0.625, 0.0, 0.625, 0.125, 0.625, 0.125, 0.625, 0.0, 0.625, 0.125, 0.625, 0.0, 0.625, 0.0, 0.625, 0.125, 0.625, 0.75, 0.625, 0.625, 0.625, 0.625, 0.625, 0.75, 0.625, 0.375, 0.625, 0.25, 0.625, 0.25, 0.625, 0.375, 0.625, 0.5, 0.625, 0.375, 0.625, 0.375, 0.625, 0.5, 0.625, 0.25, 0.625, 0.125, 0.625, 0.125, 0.625, 0.25, 0.625, 1.0, 0.625, 0.875, 0.625, 0.875, 0.625, 1.0, 0.625, 0.625, 0.625, 0.5, 0.625, 0.5, 0.625, 0.625, 0.625, 0.875, 0.625, 0.75, 0.625, 0.75, 0.625, 0.875, 0.625, 0.875, 0.625, 0.75, 0.625, 0.75, 0.625, 0.875, 0.625, 1.0, 0.625, 0.875, 0.625, 0.875, 0.625, 1.0, 0.625, 0.25, 0.625, 0.125, 0.625, 0.125, 0.625, 0.25, 0.625, 0.125, 0.625, 0.0, 0.625, 0.0, 0.625, 0.125, 0.625, 0.375, 0.625, 0.25, 0.625, 0.25, 0.625, 0.375, 0.625, 0.5, 0.625, 0.375, 0.625, 0.375, 0.625, 0.5, 0.625, 0.75, 0.625, 0.625, 0.625, 0.625, 0.625, 0.75, 0.625, 0.625, 0.625, 0.5, 0.625, 0.5, 0.625, 0.625, 0.625, 0.625, 0.625, 0.5, 0.625, 0.5, 0.625, 0.625, 0.625, 0.875, 0.625, 0.75, 0.625, 0.75, 0.625, 0.875, 0.625, 1.0, 0.625, 0.875, 0.625, 0.875, 0.625, 1.0, 0.625, 0.25, 0.625, 0.125, 0.625, 0.125, 0.625, 0.25, 0.625, 0.125, 0.625, 0.0, 0.625, 0.0, 0.625, 0.125, 0.625, 0.375, 0.625, 0.25, 0.625, 0.25, 0.625, 0.375, 0.625, 0.5, 0.625, 0.375, 0.625, 0.375, 0.625, 0.5, 0.625, 0.75, 0.625, 0.625, 0.625, 0.625, 0.625, 0.75, 0.625, 0.375, 0.625, 0.25, 0.625, 0.25, 0.625, 0.375, 0.625, 0.5, 0.625, 0.375, 0.625, 0.375, 0.625, 0.5, 0.625, 0.75, 0.625, 0.625, 0.625, 0.625, 0.625, 0.75, 0.625, 0.625, 0.625, 0.5, 0.625, 0.5, 0.625, 0.625, 0.625, 0.875, 0.625, 0.75, 0.625, 0.75, 0.625, 0.875, 0.625, 1.0, 0.625, 0.875, 0.625, 0.875, 0.625, 1.0, 0.625, 0.25, 0.625, 0.125, 0.625, 0.125, 0.625, 0.25, 0.625, 0.125, 0.625, 0.0, 0.625, 0.0, 0.625, 0.125, 0.625, 0.25, 0.625, 0.125, 0.625, 0.125, 0.625, 0.25, 0.625, 0.125, 0.625, 0.0, 0.625, 0.0, 0.625, 0.125, 0.625, 0.375, 0.625, 0.25, 0.625, 0.25, 0.625, 0.375, 0.625, 0.5, 0.625, 0.375, 0.625, 0.375, 0.625, 0.5, 0.625, 0.75, 0.625, 0.625, 0.625, 0.625, 0.625, 0.75, 0.625, 0.625, 0.625, 0.5, 0.625, 0.5, 0.625, 0.625, 0.625, 0.875, 0.625, 0.75, 0.625, 0.75, 0.625, 0.875, 0.625, 1.0, 0.625, 0.875, 0.625, 0.875, 0.625, 1.0, 0.625, 0.625, 0.625, 0.5, 0.625, 0.5, 0.625, 0.625, 0.625, 0.875, 0.625, 0.75, 0.625, 0.75, 0.625, 0.875, 0.625, 1.0, 0.625, 0.875, 0.625, 0.875, 0.625, 1.0, 0.625, 0.25, 0.625, 0.125, 0.625, 0.125, 0.625, 0.25, 0.625, 0.125, 0.625, 0.0, 0.625, 0.0, 0.625, 0.125, 0.625, 0.375, 0.625, 0.25, 0.625, 0.25, 0.625, 0.375, 0.625, 0.5, 0.625, 0.375, 0.625, 0.375, 0.625, 0.5, 0.625, 0.75, 0.625, 0.625, 0.625, 0.625, 0.625, 0.75, 0.0, 0.0, 0.0, 0.0, 0.0, 0.0, 0.0, 0.0, 0.0, 0.0, 0.0, 0.0, 0.0, 0.0, 0.0, 0.0, 0.0, 0.0, 0.0, 0.0, 0.0, 0.0, 0.0, 0.0, 0.0, 0.0, 0.0, 0.0, 0.0, 0.0, 0.0, 0.0, 0.625, 0.25, 0.625, 0.125, 0.625, 0.125, 0.625, 0.25, 0.625, 0.75, 0.625, 0.625, 0.625, 0.625, 0.625, 0.75, 0.625, 1.0, 0.625, 1.0, 0.625, 1.0, 0.625, 1.0, 0.625, 0.5, 0.625, 0.5, 0.625, 0.5, 0.625, 0.5, 0.625, 0.25, 0.625, 0.25, 0.625, 0.25, 0.625, 0.25, 0.625, 0.625, 0.625, 0.5, 0.625, 0.5, 0.625, 0.625, 0.625, 0.125, 0.625, 0.0, 0.625, 0.0, 0.625, 0.125, 0.625, 0.75, 0.625, 0.75, 0.625, 0.75, 0.625, 0.75, 0.625, 1.0, 0.625, 1.0, 0.625, 1.0, 0.625, 1.0, 0.625, 0.5, 0.625, 0.5, 0.625, 0.5, 0.625, 0.5, 0.625, 0.75, 0.625, 0.75, 0.625, 0.75, 0.625, 0.75, 0.625, 0.25, 0.625, 0.25, 0.625, 0.25, 0.625, 0.25])
me_cube_004.materials.append(mat_material_002)
me_cube_004.use_remesh_preserve_volume = False
me_cube_004.use_remesh_preserve_attributes = False
me_cube_004.use_mirror_vertex_groups = False
me_cube_004.update()

# ---- objects
ob_cube = bpy.data.objects.new('Cube', me_cube)
ob_cube_003 = bpy.data.objects.new('Cube.003', me_cube_005)
ob_cube_004 = bpy.data.objects.new('Cube.004', me_cube_001)
ob_cube_001 = bpy.data.objects.new('Cube.001', me_cube_004)
ob_point = bpy.data.objects.new('Point', light_point)

# ---- transforms, parenting, visibility, modifiers, constraints
ob_cube.location = (0.0, 0.0, 0.0)
ob_cube.lock_rotations_4d = False
ob_cube.empty_display_type = 'ARROWS'
ob_cube.lineart.crease_threshold = 0.0
_vg = ob_cube.vertex_groups.new(name='Group')
_m = ob_cube.modifiers.new('Subdivision', 'SUBSURF')
_m.uv_smooth = 'PRESERVE_CORNERS'
_m.render_levels = 1
_m = ob_cube.modifiers.new('Auto Smooth', 'NODES')
_m.node_group = ng_auto_smooth
_gi = [s.identifier for s in ng_auto_smooth.interface.items_tree if s.item_type == 'SOCKET' and s.in_out == 'INPUT']
_m[_gi[1]] = 1.047  # Angle
ob_cube_003.location = (0.0, -0.04699, 12.72)
ob_cube_003.rotation_euler = (0.0, -0.0, -1.571)
ob_cube_003.lock_rotations_4d = False
ob_cube_003.empty_display_type = 'ARROWS'
ob_cube_003.lineart.crease_threshold = 0.0
_m = ob_cube_003.modifiers.new('Subdivision', 'SUBSURF')
_m.uv_smooth = 'PRESERVE_CORNERS'
_m.levels = 2
ob_cube_004.location = (0.0, 0.0, 0.0)
ob_cube_004.lock_rotations_4d = False
ob_cube_004.empty_display_type = 'ARROWS'
ob_cube_004.lineart.crease_threshold = 0.0
_vg = ob_cube_004.vertex_groups.new(name='Group')
_m = ob_cube_004.modifiers.new('Auto Smooth', 'NODES')
_m.node_group = ng_auto_smooth
_gi = [s.identifier for s in ng_auto_smooth.interface.items_tree if s.item_type == 'SOCKET' and s.in_out == 'INPUT']
_m[_gi[1]] = 0.5236  # Angle
ob_cube_001.location = (0.0, 0.0, 0.0)
ob_cube_001.lock_rotations_4d = False
ob_cube_001.empty_display_type = 'ARROWS'
ob_cube_001.lineart.crease_threshold = 0.0
_vg = ob_cube_001.vertex_groups.new(name='Group')
_m = ob_cube_001.modifiers.new('Subdivision', 'SUBSURF')
_m.uv_smooth = 'PRESERVE_CORNERS'
_m.render_levels = 1
_m = ob_cube_001.modifiers.new('Auto Smooth', 'NODES')
_m.node_group = ng_auto_smooth
_gi = [s.identifier for s in ng_auto_smooth.interface.items_tree if s.item_type == 'SOCKET' and s.in_out == 'INPUT']
_m[_gi[1]] = 1.047  # Angle
ob_point.location = (6.688, -10.05, 17.23)
ob_point.lineart.crease_threshold = 0.0

# ---- collection membership
col_collection.objects.link(ob_cube)
col_collection.objects.link(ob_cube_003)
col_collection.objects.link(ob_cube_004)
col_collection.objects.link(ob_cube_001)
col_collection.objects.link(ob_point)

# ---- scene / render settings (as saved in the file)
scene.frame_start = 1; scene.frame_end = 250; scene.frame_set(123)
scene.render.engine = 'CYCLES'
scene.render.resolution_x = 1080
scene.render.resolution_y = 1920
scene.cycles.use_denoising = False
scene.cycles.samples = 128
scene.cycles.sampling_pattern = 'TABULATED_SOBOL'
scene.cycles.use_adaptive_sampling = False
scene.cycles.use_light_tree = False
scene.cycles.bake_type = 'NORMAL'
scene.view_settings.view_transform = 'Filmic'
bpy.context.view_layer.update()

# ---- added for rendering (the .blend has no active camera): camera
cam_auto = bpy.data.cameras.new('AutoCamera')
cam_auto.lens = 50.0
cam_auto.sensor_width = 36.0
cam_auto.clip_end = 1000.0
ob_auto_camera = bpy.data.objects.new('AutoCamera', cam_auto)
scene.collection.objects.link(ob_auto_camera)
ob_auto_camera.location = (15.0217, -18.0758, 18.8674)
ob_auto_camera.rotation_euler = (1.09748, -7.21219e-08, 0.694738)
scene.camera = ob_auto_camera
bpy.context.view_layer.update()
